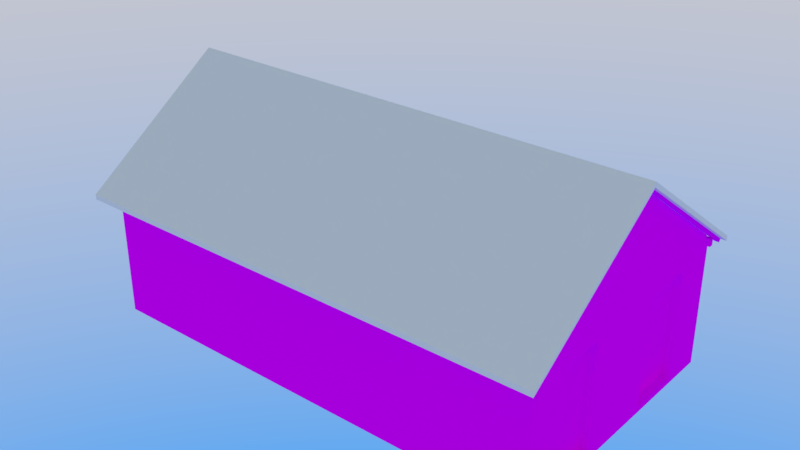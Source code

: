 # Source: RESIDENCIA3.blend  (saved by Blender 2.79.0; exported with 4.5.12 LTS)
import bpy
from mathutils import Matrix  # noqa: F401  (used for matrix-valued properties, if any)

bpy.ops.wm.read_factory_settings(use_empty=True)
scene = bpy.context.scene
scene.name = 'Scene'

# ---- collections
col_collection_1 = bpy.data.collections.new('Collection 1'); scene.collection.children.link(col_collection_1)
col_collection_2 = bpy.data.collections.new('Collection 2'); scene.collection.children.link(col_collection_2)
col_collection_2.hide_render = True
col_collection_2.hide_viewport = True

# ---- images (referenced by path relative to the original .blend; pixels are not part of the script)
import os
ASSET_DIR = os.environ.get("B2B_ASSET_DIR", "")  # directory of the original .blend (textures are referenced by path, not embedded)
HERE = os.path.dirname(os.path.abspath(__file__))  # packed textures are extracted next to this script under _unpacked/

def load_image(name, relpath, width, height, colorspace="sRGB"):
    """Load a texture the original file referenced (path relative to the .blend, or extracted next to this script)."""
    p = next((c for c in (os.path.join(HERE, relpath), os.path.join(ASSET_DIR, relpath)) if relpath and os.path.exists(c)), "")
    if p:
        img = bpy.data.images.load(p, check_existing=True)
        img.name = name
    else:  # same state as the original file: an image datablock whose file is absent (Cycles renders it pink)
        img = bpy.data.images.new(name, width, height)
        img.source = "FILE"
        img.filepath = "//" + (relpath or name)
    img.colorspace_settings.name = colorspace
    return img
img_residencia3_defaultmaterial_albedotransparency_png = load_image('RESIDENCIA3_DefaultMaterial_AlbedoTransparency.png', 'Texturas/Residencia3.png', 1024, 1024, 'sRGB')
img_ao = load_image('AO', 'AO.png', 1024, 1024, 'sRGB')

# ---- materials (node trees are filled in below, after node groups)
mat_material = bpy.data.materials.new('Material')
mat_material.alpha_threshold = 0.0
mat_material.roughness = 0.5

# ---- material node trees
mat_material.use_nodes = True; mat_material.node_tree.nodes.clear()
_N = mat_material.node_tree.nodes; _L = mat_material.node_tree.links
n0 = _N.new('ShaderNodeOutputMaterial'); n0.name = 'Material Output'; n0.location = (300, 300)
n1 = _N.new('ShaderNodeBsdfDiffuse'); n1.name = 'Diffuse BSDF'; n1.location = (10, 300)
n2 = _N.new('ShaderNodeTexImage'); n2.name = 'Image Texture.001'; n2.location = (-248, 29)
n2.width = 140
n2.image = img_residencia3_defaultmaterial_albedotransparency_png
n3 = _N.new('ShaderNodeTexImage'); n3.name = 'Image Texture'; n3.location = (-289, 353)
n3.width = 140
n3.image = img_ao
_L.new(n1.outputs[0], n0.inputs[0])
_L.new(n2.outputs[0], n1.inputs[0])
n0.is_active_output = True

# ---- world
world_world = bpy.data.worlds.new('World'); scene.world = world_world
world_world.use_nodes = True; world_world.node_tree.nodes.clear()
_N = world_world.node_tree.nodes; _L = world_world.node_tree.links
n0 = _N.new('ShaderNodeOutputWorld'); n0.name = 'World Output'; n0.location = (300, 300)
n1 = _N.new('ShaderNodeBackground'); n1.name = 'Background'; n1.location = (10, 300)
n1.inputs[1].default_value = 3.3
n2 = _N.new('ShaderNodeTexSky'); n2.name = 'Sky Texture'; n2.location = (-190, 300)
n2.sky_type = 'HOSEK_WILKIE'
n2.turbidity = 5.1
n2.ground_albedo = 0.5189
n2.sun_elevation = 1.571
_L.new(n1.outputs[0], n0.inputs[0])
_L.new(n2.outputs[0], n1.inputs[0])
n0.is_active_output = True
world_world.color = (0.05088, 0.05088, 0.05088)
world_world.use_sun_shadow = False
world_world.sun_shadow_jitter_overblur = 0.0
world_world.cycles.sampling_method = 'MANUAL'

# ---- meshes
me_cylinder_004 = bpy.data.meshes.new('Cylinder.004')
me_cylinder_004.from_pydata([(-6.015, -2.824, -0.5848), (0.1268, -2.824, -0.5848), (-6.013, -0.9374, 0.7361), (0.1294, -0.9374, 0.7361), (-6.01, 0.9551, -0.5888), (0.132, 0.9551, -0.5888), (-6.015, -2.824, -0.6482), (0.1268, -2.824, -0.6482), (-6.013, -0.9374, 0.6727), (0.1294, -0.9374, 0.6727), (-6.01, 0.9551, -0.6522), (0.132, 0.9551, -0.6522)], [], [(0, 1, 3, 2), (2, 3, 5, 4), (6, 8, 9, 7), (8, 10, 11, 9), (4, 10, 8, 2), (1, 7, 9, 3), (2, 8, 6, 0), (5, 11, 10, 4), (0, 6, 7, 1), (3, 9, 11, 5)])
_uv = me_cylinder_004.uv_layers.new(name='UVMap')
_uv.uv.foreach_set('vector', [0.05512, 0.9616, 0.05512, 0.02561, 0.4296, 0.02522, 0.4296, 0.9612, 0.05512, 0.962, 0.05512, 0.026, 0.4308, 0.02561, 0.4308, 0.9616, 0.4296, 0.962, 0.05512, 0.9616, 0.05512, 0.02561, 0.4296, 0.026, 0.05512, 0.02561, 0.4308, 0.026, 0.4308, 0.962, 0.05512, 0.9616, 0.6671, 0.9288, 0.6584, 0.9288, 0.8392, 0.6863, 0.8478, 0.6863, 0.6671, 0.9277, 0.6584, 0.9277, 0.8392, 0.6863, 0.8478, 0.6863, 0.8478, 0.6863, 0.8392, 0.6863, 0.6584, 0.4449, 0.6671, 0.4449, 0.04921, 0.02561, 0.05512, 0.02561, 0.05512, 0.9616, 0.04921, 0.9616, 0.05512, 0.9616, 0.04921, 0.9616, 0.04921, 0.02561, 0.05512, 0.02561, 0.8478, 0.6863, 0.8392, 0.6863, 0.6584, 0.4438, 0.6671, 0.4438])
_uv.active_render = True
_uv = me_cylinder_004.uv_layers.new(name='UVMap.001')
_uv.uv.foreach_set('vector', [0.249, 0.5971, 0.249, 0.001001, 0.001001, 0.001001, 0.001001, 0.5971, 0.501, 0.2981, 0.999, 0.2981, 0.999, 0.001001, 0.501, 0.001001, 0.499, 0.001001, 0.251, 0.001001, 0.251, 0.5971, 0.499, 0.5971, 0.499, 0.8962, 0.499, 0.5991, 0.001001, 0.5991, 0.001001, 0.8962, 0.6552, 0.3001, 0.6494, 0.3001, 0.6494, 0.5971, 0.6552, 0.5971, 0.8037, 0.6812, 0.8037, 0.6739, 0.5557, 0.6739, 0.5557, 0.6812, 0.6631, 0.3001, 0.6573, 0.3001, 0.6573, 0.5971, 0.6631, 0.5971, 0.499, 0.9897, 0.499, 0.9823, 0.001001, 0.9823, 0.001001, 0.9897, 0.5224, 0.3001, 0.5166, 0.3001, 0.5166, 0.8962, 0.5224, 0.8962, 0.8037, 0.6999, 0.8037, 0.6926, 0.5557, 0.6926, 0.5557, 0.6999])
me_cylinder_004.use_remesh_preserve_volume = False
me_cylinder_004.use_remesh_preserve_attributes = False
me_cylinder_004.use_mirror_vertex_groups = False
me_cylinder_004.update()
me_cube_001 = bpy.data.meshes.new('Cube.001')
me_cube_001.from_pydata([(-2.856, -1.676, -0.8211), (-2.856, -1.676, 0.7155), (-2.856, 1.676, -0.8238), (-2.856, 1.676, 0.7155), (2.981, -1.676, -0.8211), (2.981, -1.676, 0.7155), (2.981, 1.676, -0.8238), (2.981, 1.676, 0.7155), (-2.856, 1.863e-09, 0.7155), (2.981, -0.07306, -0.8211), (2.981, -0.09322, 0.7155), (-2.856, -0.04238, 1.871), (-2.856, 0.04259, 1.871), (2.981, 0.04259, 1.871), (2.981, -0.04238, 1.871), (2.981, 1.124, 0.607), (2.981, 0.4228, -0.7544), (2.981, 0.4228, 0.607), (2.981, 1.124, -0.7544), (2.981, -0.6045, -0.7544), (2.981, -1.148, -0.7544), (2.981, -0.6045, 0.607), (2.981, -1.148, 0.607), (2.981, 1.621, 0.8424), (2.981, -0.04238, 1.966), (2.981, -1.621, 0.844), (-2.859, 0.04259, 1.966), (-2.856, 1.621, 0.8424), (-2.856, -1.621, 0.844), (-2.856, -0.04238, 1.966), (2.883, 1.124, 0.607), (2.883, 0.4228, -0.7544), (2.883, 0.4228, 0.607), (2.883, 1.124, -0.7544), (2.883, -0.6045, -0.7544), (2.883, -1.148, -0.7544), (2.883, -0.6045, 0.607), (2.883, -1.148, 0.607), (-2.856, 1.621, 0.7155), (-2.856, -1.621, 0.7155), (2.981, -1.621, 0.7155), (2.981, 1.621, 0.7155), (-2.942, 0.04259, 1.871), (3.034, 0.04259, 1.871), (-2.942, -0.04238, 1.871), (3.034, -0.04238, 1.871), (-2.942, -0.04238, 1.966), (3.034, -0.04238, 1.966), (-2.942, 0.04259, 1.966), (3.034, 0.04259, 1.966), (3.036, 1.87, 0.7194), (3.035, 0.0005131, 2.033), (3.034, 0.0005131, 1.997), (3.036, 1.845, 0.6833), (2.983, 1.845, 0.6833), (2.982, 0.0005131, 1.997), (2.983, 1.87, 0.7194), (2.982, 0.0005131, 2.033), (3.034, -1.844, 0.6861), (3.034, -1.869, 0.7222), (2.981, -1.869, 0.7222), (2.981, -1.844, 0.6861), (-2.885, -1.844, 0.6861), (-2.885, -1.869, 0.7222), (-2.856, -1.869, 0.7222), (-2.856, -1.844, 0.6861), (-2.884, 0.0005131, 2.033), (-2.883, 1.87, 0.7194), (-2.884, 0.0005131, 1.997), (-2.883, 1.845, 0.6833), (-2.854, 1.845, 0.6833), (-2.856, 0.0005131, 1.997), (-2.855, 0.0005131, 2.033), (-2.854, 1.87, 0.7194), (-2.942, 1.676, 0.7155), (3.032, 1.676, 0.7155), (-2.942, 1.621, 0.7155), (3.032, 1.621, 0.7155), (-2.942, 1.621, 0.803), (3.032, 1.621, 0.803), (-2.942, 1.676, 0.803), (3.032, 1.676, 0.803), (-2.941, -1.621, 0.7155), (3.031, -1.621, 0.7155), (-2.941, -1.677, 0.7155), (3.031, -1.677, 0.7155), (-2.941, -1.677, 0.8049), (3.031, -1.677, 0.8049), (-2.941, -1.621, 0.8049), (3.031, -1.621, 0.8049), (1.488, 1.87, 0.7194), (1.487, 0.0005131, 2.033), (1.486, 0.0005131, 1.997), (1.488, 1.845, 0.6833), (1.459, 1.845, 0.6833), (1.458, 0.0005131, 1.997), (1.459, 1.87, 0.7194), (1.458, 0.0005131, 2.033), (1.486, -1.844, 0.6861), (1.486, -1.869, 0.7222), (1.458, -1.869, 0.7222), (1.458, -1.844, 0.6861), (-0.007329, 1.87, 0.7194), (-0.008073, 0.0005131, 2.033), (-0.008817, 0.0005131, 1.997), (-0.007329, 1.845, 0.6833), (-0.03594, 1.845, 0.6833), (-0.03668, 0.0005131, 1.997), (-0.03594, 1.87, 0.7194), (-0.03668, 0.0005131, 2.033), (-0.008817, -1.844, 0.6861), (-0.008817, -1.869, 0.7222), (-0.03743, -1.869, 0.7222), (-0.03743, -1.844, 0.6861), (-1.502, 1.87, 0.7194), (-1.503, 0.0005131, 2.033), (-1.504, 0.0005131, 1.997), (-1.502, 1.845, 0.6833), (-1.531, 1.845, 0.6833), (-1.532, 0.0005131, 1.997), (-1.531, 1.87, 0.7194), (-1.532, 0.0005131, 2.033), (-1.504, -1.844, 0.6861), (-1.504, -1.869, 0.7222), (-1.532, -1.869, 0.7222), (-1.532, -1.844, 0.6861), (2.981, 0.04259, 1.966)], [], [(2, 3, 7, 6), (4, 5, 1, 0), (2, 38, 3), (6, 7, 15, 18), (41, 23, 126, 13), (9, 10, 21, 19), (4, 9, 19, 20), (0, 39, 8), (0, 1, 39), (38, 12, 26, 27), (41, 15, 7), (22, 21, 10, 40), (4, 20, 22, 5), (2, 8, 38), (18, 15, 30, 33), (15, 17, 32, 30), (22, 20, 35, 37), (20, 19, 34, 35), (16, 18, 33, 31), (21, 22, 37, 36), (19, 21, 36, 34), (17, 16, 31, 32), (31, 33, 30, 32), (35, 34, 36, 37), (9, 16, 17, 10), (5, 22, 40), (10, 17, 15, 41), (40, 10, 14), (14, 10, 13), (9, 6, 18, 16), (39, 28, 29, 11), (8, 39, 11), (38, 8, 12), (12, 8, 11), (10, 41, 13), (25, 40, 14, 24), (2, 0, 8), (126, 49, 43, 13), (12, 11, 44, 42), (11, 29, 46, 44), (29, 26, 48, 46), (43, 49, 47, 45), (42, 44, 46, 48), (52, 53, 50, 51), (52, 55, 54, 53), (55, 57, 56, 54), (52, 51, 59, 58), (50, 53, 54, 56), (51, 57, 60, 59), (55, 61, 60, 57), (61, 55, 52, 58), (58, 59, 60, 61), (56, 57, 51, 50), (65, 64, 63, 62), (71, 72, 64, 65), (68, 66, 67, 69), (68, 62, 63, 66), (62, 68, 71, 65), (72, 66, 63, 64), (71, 68, 69, 70), (73, 70, 69, 67), (71, 70, 73, 72), (67, 66, 72, 73), (75, 77, 76, 74), (77, 79, 78, 76), (79, 81, 80, 78), (88, 89, 83, 82), (75, 81, 79, 77), (74, 76, 78, 80), (83, 85, 84, 82), (85, 87, 86, 84), (87, 89, 88, 86), (83, 89, 87, 85), (82, 84, 86, 88), (80, 81, 75, 74), (92, 93, 90, 91), (92, 95, 94, 93), (95, 97, 96, 94), (92, 91, 99, 98), (90, 93, 94, 96), (91, 97, 100, 99), (95, 101, 100, 97), (101, 95, 92, 98), (98, 99, 100, 101), (96, 97, 91, 90), (104, 105, 102, 103), (104, 107, 106, 105), (107, 109, 108, 106), (104, 103, 111, 110), (102, 105, 106, 108), (103, 109, 112, 111), (107, 113, 112, 109), (113, 107, 104, 110), (110, 111, 112, 113), (108, 109, 103, 102), (116, 117, 114, 115), (116, 119, 118, 117), (119, 121, 120, 118), (116, 115, 123, 122), (114, 117, 118, 120), (115, 121, 124, 123), (119, 125, 124, 121), (125, 119, 116, 122), (122, 123, 124, 125), (120, 121, 115, 114), (47, 49, 126, 24), (45, 47, 24, 14), (43, 45, 14, 13), (48, 26, 12, 42)])
_uv = me_cube_001.uv_layers.new(name='UVMap')
_uv.uv.foreach_set('vector', [0.9628, 0.4139, 0.9628, 0.659, 0.03329, 0.659, 0.03329, 0.4139, 0.9628, 0.4143, 0.9628, 0.659, 0.03329, 0.659, 0.03329, 0.4143, 0.5236, 0.01378, 0.5311, 0.2235, 0.5236, 0.2235, 0.4786, 0.01689, 0.4786, 0.2266, 0.4034, 0.2118, 0.4034, 0.02635, 0.4711, 0.2266, 0.4711, 0.2439, 0.2561, 0.397, 0.2561, 0.384, 0.2403, 0.01725, 0.2376, 0.2266, 0.1679, 0.2118, 0.1679, 0.02635, 0.02194, 0.01725, 0.2403, 0.01725, 0.1679, 0.02635, 0.09384, 0.02635, 0.9803, 0.01415, 0.9729, 0.2235, 0.752, 0.2235, 0.9803, 0.01415, 0.9803, 0.2235, 0.9729, 0.2235, 0.5311, 0.2235, 0.7462, 0.3809, 0.7462, 0.3939, 0.5311, 0.2408, 0.4711, 0.2266, 0.4034, 0.2118, 0.4786, 0.2266, 0.09384, 0.2118, 0.1679, 0.2118, 0.2376, 0.2266, 0.0294, 0.2266, 0.02194, 0.01725, 0.09384, 0.02635, 0.09384, 0.2118, 0.02195, 0.2266, 0.5236, 0.01378, 0.752, 0.2235, 0.5311, 0.2235, 0.9481, 0.8587, 0.8696, 0.8587, 0.8696, 0.8489, 0.9481, 0.8489, 0.8211, 0.8855, 0.8615, 0.8855, 0.8615, 0.8953, 0.8211, 0.8953, 0.8696, 0.8721, 0.9481, 0.8721, 0.9481, 0.8819, 0.8696, 0.8819, 0.9059, 0.8935, 0.8745, 0.8935, 0.8745, 0.8836, 0.9059, 0.8836, 0.9077, 0.8836, 0.9481, 0.8836, 0.9481, 0.8935, 0.9077, 0.8935, 0.8095, 0.9169, 0.8095, 0.8855, 0.8193, 0.8855, 0.8193, 0.9169, 0.9481, 0.8703, 0.8696, 0.8703, 0.8696, 0.8605, 0.9481, 0.8605, 0.9597, 0.8489, 0.9597, 0.9274, 0.9499, 0.9274, 0.9499, 0.8489, 0.2952, 0.9881, 0.136, 0.9881, 0.136, 0.679, 0.2952, 0.679, 0.3126, 0.679, 0.4361, 0.679, 0.4361, 0.9881, 0.3126, 0.9881, 0.2403, 0.01725, 0.3079, 0.02635, 0.3079, 0.2118, 0.2376, 0.2266, 0.02195, 0.2266, 0.09384, 0.2118, 0.0294, 0.2266, 0.2376, 0.2266, 0.3079, 0.2118, 0.4034, 0.2118, 0.4711, 0.2266, 0.0294, 0.2266, 0.2376, 0.2266, 0.2445, 0.384, 0.2445, 0.384, 0.2376, 0.2266, 0.2561, 0.384, 0.2403, 0.01725, 0.4786, 0.01689, 0.4034, 0.02635, 0.3079, 0.02635, 0.9729, 0.2235, 0.9729, 0.241, 0.7577, 0.3939, 0.7577, 0.3809, 0.752, 0.2235, 0.9729, 0.2235, 0.7577, 0.3809, 0.5311, 0.2235, 0.752, 0.2235, 0.7462, 0.3809, 0.7462, 0.3809, 0.752, 0.2235, 0.7577, 0.3809, 0.2376, 0.2266, 0.4711, 0.2266, 0.2561, 0.384, 0.0294, 0.2441, 0.0294, 0.2266, 0.2445, 0.384, 0.2445, 0.397, 0.5236, 0.01378, 0.9803, 0.01415, 0.752, 0.2235, 0.8615, 0.8662, 0.7633, 0.8662, 0.7633, 0.8616, 0.8615, 0.8616, 0.7633, 0.8837, 0.7633, 0.8797, 0.8615, 0.8797, 0.8615, 0.8837, 0.8615, 0.8489, 0.8615, 0.8535, 0.7633, 0.8535, 0.7633, 0.8489, 0.7633, 0.872, 0.7633, 0.8679, 0.8615, 0.8679, 0.8615, 0.872, 0.8018, 0.8896, 0.7971, 0.8896, 0.7971, 0.8855, 0.8018, 0.8855, 0.8077, 0.8902, 0.8036, 0.8902, 0.8036, 0.8855, 0.8077, 0.8855, 0.8022, 0.7896, 0.958, 0.7926, 0.958, 0.7951, 0.8022, 0.7923, 0.8022, 0.7896, 0.8022, 0.7868, 0.9581, 0.7904, 0.958, 0.7926, 0.8022, 0.7868, 0.8022, 0.7841, 0.9581, 0.7879, 0.9581, 0.7904, 0.8022, 0.7896, 0.8022, 0.7923, 0.6464, 0.7958, 0.6464, 0.7933, 0.958, 0.7951, 0.958, 0.7926, 0.9597, 0.7926, 0.9596, 0.7952, 0.8022, 0.7923, 0.8022, 0.795, 0.6465, 0.7985, 0.6464, 0.7958, 0.8022, 0.7868, 0.6463, 0.791, 0.6462, 0.7885, 0.8022, 0.7841, 0.6463, 0.791, 0.8022, 0.7868, 0.8022, 0.7896, 0.6464, 0.7933, 0.6464, 0.7933, 0.6464, 0.7958, 0.6448, 0.7958, 0.6448, 0.7933, 0.9579, 0.7985, 0.8022, 0.795, 0.8022, 0.7923, 0.958, 0.7951, 0.6464, 0.8419, 0.6464, 0.8444, 0.6448, 0.8444, 0.6448, 0.8419, 0.8022, 0.8382, 0.8022, 0.8409, 0.6464, 0.8444, 0.6464, 0.8419, 0.8022, 0.8354, 0.8022, 0.8327, 0.9581, 0.8365, 0.9581, 0.839, 0.8022, 0.8354, 0.6463, 0.8396, 0.6462, 0.8371, 0.8022, 0.8327, 0.6463, 0.8396, 0.8022, 0.8354, 0.8022, 0.8382, 0.6464, 0.8419, 0.8022, 0.8409, 0.8022, 0.8437, 0.6465, 0.8471, 0.6464, 0.8444, 0.8022, 0.8382, 0.8022, 0.8354, 0.9581, 0.839, 0.958, 0.8412, 0.958, 0.8437, 0.958, 0.8412, 0.9597, 0.8413, 0.9596, 0.8438, 0.8022, 0.8382, 0.958, 0.8412, 0.958, 0.8437, 0.8022, 0.8409, 0.9579, 0.8471, 0.8022, 0.8437, 0.8022, 0.8409, 0.958, 0.8437, 0.5971, 0.7536, 0.5971, 0.7473, 0.9558, 0.7473, 0.9557, 0.7536, 0.5971, 0.7473, 0.5971, 0.741, 0.9558, 0.741, 0.9558, 0.7473, 0.597, 0.7661, 0.5971, 0.7598, 0.9557, 0.7598, 0.9557, 0.7661, 0.5949, 0.7141, 0.9558, 0.7141, 0.9558, 0.7204, 0.5949, 0.7204, 0.5971, 0.7536, 0.5971, 0.7598, 0.5931, 0.7598, 0.5931, 0.7536, 0.9557, 0.7536, 0.9596, 0.7535, 0.9597, 0.7598, 0.9557, 0.7598, 0.9558, 0.7204, 0.9558, 0.7267, 0.5948, 0.7267, 0.5949, 0.7204, 0.9558, 0.7267, 0.9558, 0.733, 0.5948, 0.733, 0.5948, 0.7267, 0.9558, 0.733, 0.9557, 0.7393, 0.5948, 0.7393, 0.5948, 0.733, 0.9597, 0.7267, 0.9596, 0.733, 0.9558, 0.733, 0.9558, 0.7267, 0.5909, 0.7266, 0.5948, 0.7267, 0.5948, 0.733, 0.5909, 0.7329, 0.9557, 0.7598, 0.5971, 0.7598, 0.5971, 0.7536, 0.9557, 0.7536, 0.8022, 0.7734, 0.958, 0.7764, 0.958, 0.7789, 0.8022, 0.7761, 0.8022, 0.7734, 0.8022, 0.7706, 0.9581, 0.7742, 0.958, 0.7764, 0.8022, 0.7706, 0.8022, 0.7678, 0.9581, 0.7717, 0.9581, 0.7742, 0.8022, 0.7734, 0.8022, 0.7761, 0.6464, 0.7796, 0.6464, 0.777, 0.958, 0.7789, 0.958, 0.7764, 0.9597, 0.7764, 0.9596, 0.7789, 0.8022, 0.7761, 0.8022, 0.7788, 0.6465, 0.7823, 0.6464, 0.7796, 0.8022, 0.7706, 0.6463, 0.7748, 0.6462, 0.7723, 0.8022, 0.7678, 0.6463, 0.7748, 0.8022, 0.7706, 0.8022, 0.7734, 0.6464, 0.777, 0.6464, 0.777, 0.6464, 0.7796, 0.6448, 0.7796, 0.6448, 0.7771, 0.9579, 0.7823, 0.8022, 0.7788, 0.8022, 0.7761, 0.958, 0.7789, 0.8022, 0.8058, 0.958, 0.8088, 0.958, 0.8113, 0.8022, 0.8085, 0.8022, 0.8058, 0.8022, 0.803, 0.9581, 0.8066, 0.958, 0.8088, 0.8022, 0.803, 0.8022, 0.8003, 0.9581, 0.8041, 0.9581, 0.8066, 0.8022, 0.8058, 0.8022, 0.8085, 0.6464, 0.812, 0.6464, 0.8095, 0.958, 0.8113, 0.958, 0.8088, 0.9597, 0.8088, 0.9596, 0.8114, 0.8022, 0.8085, 0.8022, 0.8112, 0.6465, 0.8147, 0.6464, 0.812, 0.8022, 0.803, 0.6463, 0.8072, 0.6462, 0.8047, 0.8022, 0.8003, 0.6463, 0.8072, 0.8022, 0.803, 0.8022, 0.8058, 0.6464, 0.8095, 0.6464, 0.8095, 0.6464, 0.812, 0.6448, 0.812, 0.6448, 0.8095, 0.9579, 0.8147, 0.8022, 0.8112, 0.8022, 0.8085, 0.958, 0.8113, 0.8022, 0.822, 0.958, 0.825, 0.958, 0.8275, 0.8022, 0.8247, 0.8022, 0.822, 0.8022, 0.8192, 0.9581, 0.8228, 0.958, 0.825, 0.8022, 0.8192, 0.8022, 0.8165, 0.9581, 0.8203, 0.9581, 0.8228, 0.8022, 0.822, 0.8022, 0.8247, 0.6464, 0.8282, 0.6464, 0.8257, 0.958, 0.8275, 0.958, 0.825, 0.9597, 0.8251, 0.9596, 0.8276, 0.8022, 0.8247, 0.8022, 0.8275, 0.6465, 0.8309, 0.6464, 0.8282, 0.8022, 0.8192, 0.6463, 0.8234, 0.6462, 0.8209, 0.8022, 0.8165, 0.6463, 0.8234, 0.8022, 0.8192, 0.8022, 0.822, 0.6464, 0.8257, 0.6464, 0.8257, 0.6464, 0.8282, 0.6448, 0.8282, 0.6448, 0.8257, 0.9579, 0.8309, 0.8022, 0.8275, 0.8022, 0.8247, 0.958, 0.8275, 0.7574, 0.8489, 0.7615, 0.8489, 0.7615, 0.9471, 0.7574, 0.9471, 0.8678, 0.9471, 0.8632, 0.9471, 0.8632, 0.8489, 0.8678, 0.8489, 0.7633, 0.8779, 0.7633, 0.8738, 0.8615, 0.8738, 0.8615, 0.8779, 0.7633, 0.8552, 0.8615, 0.8552, 0.8615, 0.8598, 0.7633, 0.8598])
_uv.active_render = True
_uv = me_cube_001.uv_layers.new(name='UVMap.001')
_uv.uv.foreach_set('vector', [0.2953, 0.2919, 0.001001, 0.2919, 0.001001, 0.8717, 0.2953, 0.8717, 0.5916, 0.2899, 0.5916, 0.001001, 0.001001, 0.001001, 0.001001, 0.2899, 0.999, 0.002002, 0.9835, 0.2899, 0.999, 0.2899, 0.962, 0.2899, 0.962, 0.001001, 0.8899, 0.001001, 0.8899, 0.2899, 0.2953, 0.9808, 0.2953, 0.9646, 0.001001, 0.9646, 0.001001, 0.9808, 0.962, 0.5808, 0.962, 0.2919, 0.8899, 0.2919, 0.8899, 0.5808, 0.5936, 0.9445, 0.7397, 0.9445, 0.7397, 0.8737, 0.5936, 0.8737, 0.8869, 0.2919, 0.5936, 0.2919, 0.5936, 0.5798, 0.9825, 0.2889, 0.9825, 0.001001, 0.998, 0.001001, 0.9805, 0.8717, 0.9805, 0.5828, 0.964, 0.5828, 0.964, 0.8717, 0.962, 0.8899, 0.8909, 0.8899, 0.962, 0.8747, 0.7417, 0.9445, 0.8879, 0.9445, 0.8879, 0.8737, 0.7417, 0.8737, 0.8138, 0.5828, 0.7417, 0.5828, 0.7417, 0.8717, 0.8138, 0.8717, 0.2983, 0.5808, 0.5916, 0.2929, 0.5916, 0.5808, 0.2973, 0.9626, 0.5916, 0.9626, 0.5916, 0.9465, 0.2973, 0.9465, 0.999, 0.4354, 0.999, 0.2919, 0.9825, 0.2919, 0.9825, 0.4354, 0.001001, 0.9626, 0.2953, 0.9626, 0.2953, 0.9465, 0.001001, 0.9465, 0.9805, 0.9445, 0.9805, 0.8737, 0.964, 0.8737, 0.964, 0.9445, 0.001001, 0.999, 0.1471, 0.999, 0.1471, 0.9828, 0.001001, 0.9828, 0.8899, 0.9081, 0.962, 0.9081, 0.962, 0.8919, 0.8899, 0.8919, 0.9805, 0.2899, 0.9805, 0.001001, 0.964, 0.001001, 0.964, 0.2899, 0.5936, 0.9626, 0.8879, 0.9626, 0.8879, 0.9465, 0.5936, 0.9465, 0.7397, 0.5828, 0.5936, 0.5828, 0.5936, 0.8717, 0.7397, 0.8717, 0.2953, 0.9445, 0.2953, 0.8737, 0.001001, 0.8737, 0.001001, 0.9445, 0.8879, 0.5828, 0.8158, 0.5828, 0.8158, 0.8717, 0.8879, 0.8717, 0.8899, 0.8889, 0.961, 0.8737, 0.8899, 0.8737, 0.5916, 0.9445, 0.5916, 0.8737, 0.2973, 0.8737, 0.2973, 0.9445, 0.8879, 0.002002, 0.8879, 0.2899, 0.5946, 0.2899, 0.8879, 0.9808, 0.5946, 0.9808, 0.8879, 0.9656, 0.962, 0.8717, 0.962, 0.5828, 0.8899, 0.5828, 0.8899, 0.8717, 0.5916, 0.9808, 0.5916, 0.9646, 0.2973, 0.9646, 0.2973, 0.9808, 0.5936, 0.001001, 0.5936, 0.2889, 0.8869, 0.001001, 0.5916, 0.5838, 0.5916, 0.8717, 0.2983, 0.8717, 0.5936, 0.9798, 0.8869, 0.9646, 0.5936, 0.9646, 0.2973, 0.5828, 0.2973, 0.8707, 0.5906, 0.5828, 0.9805, 0.2919, 0.964, 0.2919, 0.964, 0.5808, 0.9805, 0.5808, 0.2973, 0.5798, 0.5906, 0.2919, 0.2973, 0.2919, 0.333, 0.9336, 0.499, 0.9336, 0.499, 0.9169, 0.333, 0.9169, 0.5302, 0.6975, 0.5244, 0.6975, 0.5244, 0.8962, 0.5302, 0.8962, 0.167, 0.971, 0.167, 0.9543, 0.001001, 0.9543, 0.001001, 0.971, 0.5537, 0.6975, 0.5479, 0.6975, 0.5479, 0.8962, 0.5537, 0.8962, 0.6006, 0.7654, 0.6006, 0.7487, 0.5948, 0.7487, 0.5948, 0.7654, 0.5927, 0.7487, 0.5869, 0.7487, 0.5869, 0.7654, 0.5927, 0.7654, 0.7256, 0.5971, 0.7256, 0.3001, 0.7198, 0.3001, 0.7198, 0.5971, 0.8037, 0.7467, 0.8037, 0.7393, 0.5557, 0.7393, 0.5557, 0.7467, 0.7099, 0.3001, 0.7041, 0.3001, 0.7041, 0.5971, 0.7099, 0.5971, 0.8037, 0.7373, 0.8037, 0.73, 0.5557, 0.73, 0.5557, 0.7373, 0.5693, 0.758, 0.5635, 0.758, 0.5635, 0.7654, 0.5693, 0.7654, 0.7021, 0.3001, 0.6963, 0.3001, 0.6963, 0.5971, 0.7021, 0.5971, 0.5557, 0.728, 0.8037, 0.728, 0.8037, 0.7206, 0.5557, 0.7206, 0.6943, 0.5971, 0.6943, 0.3001, 0.6885, 0.3001, 0.6885, 0.5971, 0.5615, 0.758, 0.5557, 0.758, 0.5557, 0.7654, 0.5615, 0.7654, 0.5557, 0.7186, 0.8037, 0.7186, 0.8037, 0.7113, 0.5557, 0.7113, 0.5615, 0.758, 0.5557, 0.758, 0.5557, 0.7654, 0.5615, 0.7654, 0.8037, 0.7373, 0.8037, 0.73, 0.5557, 0.73, 0.5557, 0.7373, 0.7099, 0.3001, 0.7041, 0.3001, 0.7041, 0.5971, 0.7099, 0.5971, 0.5557, 0.728, 0.8037, 0.728, 0.8037, 0.7206, 0.5557, 0.7206, 0.6943, 0.5971, 0.6943, 0.3001, 0.6885, 0.3001, 0.6885, 0.5971, 0.7021, 0.3001, 0.6963, 0.3001, 0.6963, 0.5971, 0.7021, 0.5971, 0.8037, 0.7467, 0.8037, 0.7393, 0.5557, 0.7393, 0.5557, 0.7467, 0.5693, 0.758, 0.5635, 0.758, 0.5635, 0.7654, 0.5693, 0.7654, 0.7256, 0.5971, 0.7256, 0.3001, 0.7198, 0.3001, 0.7198, 0.5971, 0.5557, 0.7186, 0.8037, 0.7186, 0.8037, 0.7113, 0.5557, 0.7113, 0.5146, 0.3001, 0.5088, 0.3001, 0.5088, 0.8962, 0.5146, 0.8962, 0.499, 0.9803, 0.499, 0.973, 0.001001, 0.973, 0.001001, 0.9803, 0.5459, 0.3001, 0.5401, 0.3001, 0.5401, 0.8962, 0.5459, 0.8962, 0.001001, 0.9523, 0.499, 0.9523, 0.499, 0.9356, 0.001001, 0.9356, 0.5693, 0.7674, 0.5635, 0.7674, 0.5635, 0.7747, 0.5693, 0.7747, 0.5615, 0.7674, 0.5557, 0.7674, 0.5557, 0.7747, 0.5615, 0.7747, 0.5068, 0.3001, 0.501, 0.3001, 0.501, 0.8962, 0.5068, 0.8962, 0.499, 0.9149, 0.499, 0.8982, 0.001001, 0.8982, 0.001001, 0.9149, 0.5381, 0.3001, 0.5323, 0.3001, 0.5323, 0.8962, 0.5381, 0.8962, 0.5849, 0.784, 0.5849, 0.7674, 0.5791, 0.7674, 0.5791, 0.784, 0.5771, 0.7674, 0.5713, 0.7674, 0.5713, 0.784, 0.5771, 0.784, 0.001001, 0.999, 0.499, 0.999, 0.499, 0.9917, 0.001001, 0.9917, 0.7256, 0.5971, 0.7256, 0.3001, 0.7198, 0.3001, 0.7198, 0.5971, 0.8037, 0.7467, 0.8037, 0.7393, 0.5557, 0.7393, 0.5557, 0.7467, 0.7099, 0.3001, 0.7041, 0.3001, 0.7041, 0.5971, 0.7099, 0.5971, 0.8037, 0.7373, 0.8037, 0.73, 0.5557, 0.73, 0.5557, 0.7373, 0.5693, 0.758, 0.5635, 0.758, 0.5635, 0.7654, 0.5693, 0.7654, 0.7021, 0.3001, 0.6963, 0.3001, 0.6963, 0.5971, 0.7021, 0.5971, 0.5557, 0.728, 0.8037, 0.728, 0.8037, 0.7206, 0.5557, 0.7206, 0.6943, 0.5971, 0.6943, 0.3001, 0.6885, 0.3001, 0.6885, 0.5971, 0.5615, 0.758, 0.5557, 0.758, 0.5557, 0.7654, 0.5615, 0.7654, 0.5557, 0.7186, 0.8037, 0.7186, 0.8037, 0.7113, 0.5557, 0.7113, 0.7256, 0.5971, 0.7256, 0.3001, 0.7198, 0.3001, 0.7198, 0.5971, 0.8037, 0.7467, 0.8037, 0.7393, 0.5557, 0.7393, 0.5557, 0.7467, 0.7099, 0.3001, 0.7041, 0.3001, 0.7041, 0.5971, 0.7099, 0.5971, 0.8037, 0.7373, 0.8037, 0.73, 0.5557, 0.73, 0.5557, 0.7373, 0.5693, 0.758, 0.5635, 0.758, 0.5635, 0.7654, 0.5693, 0.7654, 0.7021, 0.3001, 0.6963, 0.3001, 0.6963, 0.5971, 0.7021, 0.5971, 0.5557, 0.728, 0.8037, 0.728, 0.8037, 0.7206, 0.5557, 0.7206, 0.6943, 0.5971, 0.6943, 0.3001, 0.6885, 0.3001, 0.6885, 0.5971, 0.5615, 0.758, 0.5557, 0.758, 0.5557, 0.7654, 0.5615, 0.7654, 0.5557, 0.7186, 0.8037, 0.7186, 0.8037, 0.7113, 0.5557, 0.7113, 0.7256, 0.5971, 0.7256, 0.3001, 0.7198, 0.3001, 0.7198, 0.5971, 0.8037, 0.7467, 0.8037, 0.7393, 0.5557, 0.7393, 0.5557, 0.7467, 0.7099, 0.3001, 0.7041, 0.3001, 0.7041, 0.5971, 0.7099, 0.5971, 0.8037, 0.7373, 0.8037, 0.73, 0.5557, 0.73, 0.5557, 0.7373, 0.5693, 0.758, 0.5635, 0.758, 0.5635, 0.7654, 0.5693, 0.7654, 0.7021, 0.3001, 0.6963, 0.3001, 0.6963, 0.5971, 0.7021, 0.5971, 0.5557, 0.728, 0.8037, 0.728, 0.8037, 0.7206, 0.5557, 0.7206, 0.6943, 0.5971, 0.6943, 0.3001, 0.6885, 0.3001, 0.6885, 0.5971, 0.5615, 0.758, 0.5557, 0.758, 0.5557, 0.7654, 0.5615, 0.7654, 0.5557, 0.7186, 0.8037, 0.7186, 0.8037, 0.7113, 0.5557, 0.7113, 0.5537, 0.3001, 0.5479, 0.3001, 0.5479, 0.4988, 0.5537, 0.4988, 0.499, 0.971, 0.499, 0.9543, 0.333, 0.9543, 0.333, 0.971, 0.5302, 0.3001, 0.5244, 0.3001, 0.5244, 0.4988, 0.5302, 0.4988, 0.001001, 0.9336, 0.167, 0.9336, 0.167, 0.9169, 0.001001, 0.9169])
me_cube_001.materials.append(mat_material)
me_cube_001.use_remesh_preserve_volume = False
me_cube_001.use_remesh_preserve_attributes = False
me_cube_001.use_mirror_vertex_groups = False
me_cube_001.update()
me_cube_000 = bpy.data.meshes.new('Cube.000')
me_cube_000.from_pydata([(-2.856, -1.676, -0.8211), (-2.856, -1.676, 0.7155), (-2.856, 1.676, -0.8238), (-2.856, 1.676, 0.7155), (2.981, -1.676, -0.8211), (2.981, -1.676, 0.7155), (2.981, 1.676, -0.8238), (2.981, 1.676, 0.7155), (-2.856, 1.863e-09, 0.7155), (2.981, -0.07306, -0.8211), (2.981, -0.09322, 0.7155), (-2.856, -0.04238, 1.871), (-2.856, 0.04259, 1.871), (2.981, 0.04259, 1.871), (2.981, -0.04238, 1.871), (2.981, 1.124, 0.607), (2.981, 0.4228, -0.7544), (2.981, 0.4228, 0.607), (2.981, 1.124, -0.7544), (2.981, -0.6045, -0.7544), (2.981, -1.148, -0.7544), (2.981, -0.6045, 0.607), (2.981, -1.148, 0.607), (2.981, 1.621, 0.8424), (2.981, -0.04238, 1.966), (2.981, -1.621, 0.844), (-2.859, 0.04259, 1.966), (-2.856, 1.621, 0.8424), (-2.856, -1.621, 0.844), (-2.856, -0.04238, 1.966), (2.883, 1.124, 0.607), (2.883, 0.4228, -0.7544), (2.883, 0.4228, 0.607), (2.883, 1.124, -0.7544), (2.883, -0.6045, -0.7544), (2.883, -1.148, -0.7544), (2.883, -0.6045, 0.607), (2.883, -1.148, 0.607), (-2.856, 1.621, 0.7155), (-2.856, -1.621, 0.7155), (2.981, -1.621, 0.7155), (2.981, 1.621, 0.7155), (-2.942, 0.04259, 1.871), (3.034, 0.04259, 1.871), (-2.942, -0.04238, 1.871), (3.034, -0.04238, 1.871), (-2.942, -0.04238, 1.966), (3.034, -0.04238, 1.966), (-2.942, 0.04259, 1.966), (3.034, 0.04259, 1.966), (3.036, 1.87, 0.7194), (3.035, 0.0005131, 2.033), (3.034, 0.0005131, 1.997), (3.036, 1.845, 0.6833), (2.983, 1.845, 0.6833), (2.982, 0.0005131, 1.997), (2.983, 1.87, 0.7194), (2.982, 0.0005131, 2.033), (3.034, -1.844, 0.6861), (3.034, -1.869, 0.7222), (2.981, -1.869, 0.7222), (2.981, -1.844, 0.6861), (-2.885, -1.844, 0.6861), (-2.885, -1.869, 0.7222), (-2.856, -1.869, 0.7222), (-2.856, -1.844, 0.6861), (-2.884, 0.0005131, 2.033), (-2.883, 1.87, 0.7194), (-2.884, 0.0005131, 1.997), (-2.883, 1.845, 0.6833), (-2.854, 1.845, 0.6833), (-2.856, 0.0005131, 1.997), (-2.855, 0.0005131, 2.033), (-2.854, 1.87, 0.7194), (-2.942, 1.676, 0.7155), (3.032, 1.676, 0.7155), (-2.942, 1.621, 0.7155), (3.032, 1.621, 0.7155), (-2.942, 1.621, 0.803), (3.032, 1.621, 0.803), (-2.942, 1.676, 0.803), (3.032, 1.676, 0.803), (-2.941, -1.621, 0.7155), (3.031, -1.621, 0.7155), (-2.941, -1.677, 0.7155), (3.031, -1.677, 0.7155), (-2.941, -1.677, 0.8049), (3.031, -1.677, 0.8049), (-2.941, -1.621, 0.8049), (3.031, -1.621, 0.8049), (1.488, 1.87, 0.7194), (1.487, 0.0005131, 2.033), (1.486, 0.0005131, 1.997), (1.488, 1.845, 0.6833), (1.459, 1.845, 0.6833), (1.458, 0.0005131, 1.997), (1.459, 1.87, 0.7194), (1.458, 0.0005131, 2.033), (1.486, -1.844, 0.6861), (1.486, -1.869, 0.7222), (1.458, -1.869, 0.7222), (1.458, -1.844, 0.6861), (-0.007329, 1.87, 0.7194), (-0.008073, 0.0005131, 2.033), (-0.008817, 0.0005131, 1.997), (-0.007329, 1.845, 0.6833), (-0.03594, 1.845, 0.6833), (-0.03668, 0.0005131, 1.997), (-0.03594, 1.87, 0.7194), (-0.03668, 0.0005131, 2.033), (-0.008817, -1.844, 0.6861), (-0.008817, -1.869, 0.7222), (-0.03743, -1.869, 0.7222), (-0.03743, -1.844, 0.6861), (-1.502, 1.87, 0.7194), (-1.503, 0.0005131, 2.033), (-1.504, 0.0005131, 1.997), (-1.502, 1.845, 0.6833), (-1.531, 1.845, 0.6833), (-1.532, 0.0005131, 1.997), (-1.531, 1.87, 0.7194), (-1.532, 0.0005131, 2.033), (-1.504, -1.844, 0.6861), (-1.504, -1.869, 0.7222), (-1.532, -1.869, 0.7222), (-1.532, -1.844, 0.6861), (2.981, 0.04259, 1.966), (2.981, -0.04238, -0.8238), (2.981, -0.04238, 1.871), (2.981, 0.04259, -0.8238), (2.981, 0.04259, 1.871), (3.034, -0.04238, -0.8238), (3.034, -0.04238, 1.871), (3.034, 0.04259, -0.8238), (3.034, 0.04259, 1.871), (2.981, -0.01952, -0.8238), (2.981, -0.01952, 1.871), (3.034, -0.01952, -0.8238), (3.034, -0.01952, 1.871), (2.981, 1.621, -0.8238), (2.981, 1.621, 0.803), (2.981, 1.72, -0.8238), (2.981, 1.72, 0.803), (3.034, 1.621, -0.8238), (3.034, 1.621, 0.803), (3.034, 1.72, -0.8238), (3.034, 1.72, 0.803), (3.034, 1.676, 0.803), (3.034, 1.676, -0.8238), (2.981, 1.676, 0.803), (2.981, 1.676, -0.8238), (2.937, 1.72, 0.803), (2.937, 1.72, -0.8238), (2.937, 1.676, -0.8238), (2.937, 1.676, 0.803), (2.981, -1.621, -0.8238), (2.981, -1.621, 0.803), (2.981, -1.721, -0.8238), (2.981, -1.721, 0.803), (3.034, -1.621, -0.8238), (3.034, -1.621, 0.803), (3.034, -1.721, -0.8238), (3.034, -1.721, 0.803), (3.034, -1.677, 0.803), (3.034, -1.677, -0.8238), (2.981, -1.677, 0.803), (2.981, -1.677, -0.8238), (2.937, -1.721, 0.803), (2.937, -1.721, -0.8238), (2.937, -1.677, -0.8238), (2.937, -1.677, 0.803), (-2.856, 1.621, -0.8238), (-2.856, 1.621, 0.803), (-2.856, 1.72, -0.8238), (-2.856, 1.72, 0.803), (-2.909, 1.621, -0.8238), (-2.909, 1.621, 0.803), (-2.909, 1.72, -0.8238), (-2.909, 1.72, 0.803), (-2.909, 1.676, 0.803), (-2.909, 1.676, -0.8238), (-2.856, 1.676, 0.803), (-2.856, 1.676, -0.8238), (-2.812, 1.72, 0.803), (-2.812, 1.72, -0.8238), (-2.812, 1.676, -0.8238), (-2.812, 1.676, 0.803), (-2.856, -1.621, -0.8238), (-2.856, -1.621, 0.803), (-2.856, -1.721, -0.8238), (-2.856, -1.721, 0.803), (-2.909, -1.621, -0.8238), (-2.909, -1.621, 0.803), (-2.909, -1.721, -0.8238), (-2.909, -1.721, 0.803), (-2.909, -1.677, 0.803), (-2.909, -1.677, -0.8238), (-2.856, -1.677, 0.803), (-2.856, -1.677, -0.8238), (-2.812, -1.721, 0.803), (-2.812, -1.721, -0.8238), (-2.812, -1.677, -0.8238), (-2.812, -1.677, 0.803), (2.981, -0.6045, -0.8211), (2.981, -0.6045, 0.607), (2.981, -0.5547, -0.8211), (2.981, -0.5547, 0.607), (3.031, -0.6045, -0.8211), (3.031, -0.6045, 0.607), (3.031, -0.5547, -0.8211), (3.031, -0.5547, 0.607), (2.981, -0.6045, 0.6568), (2.981, -0.5547, 0.6568), (3.031, -0.5547, 0.6568), (3.031, -0.6045, 0.6568), (2.981, -1.198, -0.8211), (2.981, -1.198, 0.607), (2.981, -1.148, -0.8211), (2.981, -1.148, 0.607), (3.031, -1.198, -0.8211), (3.031, -1.198, 0.607), (3.031, -1.148, -0.8211), (3.031, -1.148, 0.607), (2.981, -1.198, 0.6568), (2.981, -1.148, 0.6568), (3.031, -1.148, 0.6568), (3.031, -1.198, 0.6568), (2.981, 1.124, -0.8211), (2.981, 1.124, 0.607), (2.981, 1.173, -0.8211), (2.981, 1.173, 0.607), (3.031, 1.124, -0.8211), (3.031, 1.124, 0.607), (3.031, 1.173, -0.8211), (3.031, 1.173, 0.607), (2.981, 1.124, 0.6568), (2.981, 1.173, 0.6568), (3.031, 1.173, 0.6568), (3.031, 1.124, 0.6568), (2.981, 0.373, -0.8211), (2.981, 0.373, 0.607), (2.981, 0.4228, -0.8211), (2.981, 0.4228, 0.607), (3.031, 0.373, -0.8211), (3.031, 0.373, 0.607), (3.031, 0.4228, -0.8211), (3.031, 0.4228, 0.607), (2.981, 0.373, 0.6568), (2.981, 0.4228, 0.6568), (3.031, 0.4228, 0.6568), (3.031, 0.373, 0.6568)], [], [(2, 3, 7, 6), (4, 5, 1, 0), (2, 38, 3), (6, 7, 15, 18), (41, 23, 126, 13), (9, 10, 21, 19), (4, 9, 19, 20), (0, 39, 8), (0, 1, 39), (38, 12, 26, 27), (41, 15, 7), (22, 21, 10, 40), (4, 20, 22, 5), (2, 8, 38), (18, 15, 30, 33), (15, 17, 32, 30), (22, 20, 35, 37), (20, 19, 34, 35), (16, 18, 33, 31), (21, 22, 37, 36), (19, 21, 36, 34), (17, 16, 31, 32), (31, 33, 30, 32), (35, 34, 36, 37), (9, 16, 17, 10), (5, 22, 40), (10, 17, 15, 41), (40, 10, 14), (14, 10, 13), (9, 6, 18, 16), (39, 28, 29, 11), (8, 39, 11), (38, 8, 12), (12, 8, 11), (10, 41, 13), (25, 40, 14, 24), (2, 0, 8), (126, 49, 43, 13), (12, 11, 44, 42), (11, 29, 46, 44), (29, 26, 48, 46), (43, 49, 47, 45), (42, 44, 46, 48), (52, 53, 50, 51), (52, 55, 54, 53), (55, 57, 56, 54), (52, 51, 59, 58), (50, 53, 54, 56), (51, 57, 60, 59), (55, 61, 60, 57), (61, 55, 52, 58), (58, 59, 60, 61), (56, 57, 51, 50), (65, 64, 63, 62), (71, 72, 64, 65), (68, 66, 67, 69), (68, 62, 63, 66), (62, 68, 71, 65), (72, 66, 63, 64), (71, 68, 69, 70), (73, 70, 69, 67), (71, 70, 73, 72), (67, 66, 72, 73), (75, 77, 76, 74), (77, 79, 78, 76), (79, 81, 80, 78), (88, 89, 83, 82), (75, 81, 79, 77), (74, 76, 78, 80), (83, 85, 84, 82), (85, 87, 86, 84), (87, 89, 88, 86), (83, 89, 87, 85), (82, 84, 86, 88), (80, 81, 75, 74), (92, 93, 90, 91), (92, 95, 94, 93), (95, 97, 96, 94), (92, 91, 99, 98), (90, 93, 94, 96), (91, 97, 100, 99), (95, 101, 100, 97), (101, 95, 92, 98), (98, 99, 100, 101), (96, 97, 91, 90), (104, 105, 102, 103), (104, 107, 106, 105), (107, 109, 108, 106), (104, 103, 111, 110), (102, 105, 106, 108), (103, 109, 112, 111), (107, 113, 112, 109), (113, 107, 104, 110), (110, 111, 112, 113), (108, 109, 103, 102), (116, 117, 114, 115), (116, 119, 118, 117), (119, 121, 120, 118), (116, 115, 123, 122), (114, 117, 118, 120), (115, 121, 124, 123), (119, 125, 124, 121), (125, 119, 116, 122), (122, 123, 124, 125), (120, 121, 115, 114), (47, 49, 126, 24), (45, 47, 24, 14), (43, 45, 14, 13), (48, 26, 12, 42), (135, 136, 130, 129), (129, 130, 134, 133), (137, 138, 132, 131), (131, 132, 128, 127), (135, 137, 131, 127), (138, 136, 128, 132), (134, 130, 136, 138), (129, 133, 137, 135), (133, 134, 138, 137), (127, 128, 136, 135), (146, 142, 149, 147), (141, 142, 146, 145), (141, 150, 153, 152), (143, 144, 140, 139), (148, 147, 144, 143), (150, 148, 143, 139), (153, 154, 151, 152), (139, 140, 149, 150), (145, 146, 147, 148), (141, 145, 148, 150), (147, 149, 140, 144), (149, 142, 151, 154), (150, 149, 154, 153), (142, 141, 152, 151), (162, 163, 165, 158), (157, 161, 162, 158), (157, 168, 169, 166), (159, 155, 156, 160), (164, 159, 160, 163), (166, 155, 159, 164), (169, 168, 167, 170), (155, 166, 165, 156), (161, 164, 163, 162), (157, 166, 164, 161), (163, 160, 156, 165), (165, 170, 167, 158), (166, 169, 170, 165), (158, 167, 168, 157), (178, 179, 181, 174), (173, 177, 178, 174), (173, 184, 185, 182), (175, 171, 172, 176), (180, 175, 176, 179), (182, 171, 175, 180), (185, 184, 183, 186), (171, 182, 181, 172), (177, 180, 179, 178), (173, 182, 180, 177), (179, 176, 172, 181), (181, 186, 183, 174), (182, 185, 186, 181), (174, 183, 184, 173), (194, 190, 197, 195), (189, 190, 194, 193), (189, 198, 201, 200), (191, 192, 188, 187), (196, 195, 192, 191), (198, 196, 191, 187), (201, 202, 199, 200), (187, 188, 197, 198), (193, 194, 195, 196), (189, 193, 196, 198), (195, 197, 188, 192), (197, 190, 199, 202), (198, 197, 202, 201), (190, 189, 200, 199), (203, 204, 206, 205), (205, 206, 210, 209), (209, 210, 208, 207), (207, 208, 204, 203), (205, 209, 207, 203), (208, 210, 213, 214), (213, 212, 211, 214), (206, 204, 211, 212), (211, 224, 225, 214), (210, 206, 212, 213), (215, 216, 218, 217), (217, 218, 222, 221), (221, 222, 220, 219), (219, 220, 216, 215), (217, 221, 219, 215), (220, 222, 225, 226), (225, 224, 223, 226), (218, 216, 223, 224), (216, 220, 226, 223), (204, 218, 224, 211), (214, 225, 222, 208), (208, 222, 218, 204), (227, 228, 230, 229), (229, 230, 234, 233), (233, 234, 232, 231), (231, 232, 228, 227), (229, 233, 231, 227), (232, 234, 237, 238), (237, 236, 235, 238), (230, 228, 235, 236), (235, 248, 249, 238), (234, 230, 236, 237), (239, 240, 242, 241), (241, 242, 246, 245), (245, 246, 244, 243), (243, 244, 240, 239), (241, 245, 243, 239), (244, 246, 249, 250), (249, 248, 247, 250), (242, 240, 247, 248), (240, 244, 250, 247), (228, 242, 248, 235), (238, 249, 246, 232), (232, 246, 242, 228)])
_uv = me_cube_000.uv_layers.new(name='UVMap')
_uv.uv.foreach_set('vector', [0.9628, 0.4139, 0.9628, 0.659, 0.03329, 0.659, 0.03329, 0.4139, 0.9628, 0.4143, 0.9628, 0.659, 0.03329, 0.659, 0.03329, 0.4143, 0.5236, 0.01378, 0.5311, 0.2235, 0.5236, 0.2235, 0.4786, 0.01689, 0.4786, 0.2266, 0.4034, 0.2118, 0.4034, 0.02635, 0.4711, 0.2266, 0.4711, 0.2439, 0.2561, 0.397, 0.2561, 0.384, 0.2403, 0.01725, 0.2376, 0.2266, 0.1679, 0.2118, 0.1679, 0.02635, 0.02194, 0.01725, 0.2403, 0.01725, 0.1679, 0.02635, 0.09384, 0.02635, 0.9803, 0.01415, 0.9729, 0.2235, 0.752, 0.2235, 0.9803, 0.01415, 0.9803, 0.2235, 0.9729, 0.2235, 0.5311, 0.2235, 0.7462, 0.3809, 0.7462, 0.3939, 0.5311, 0.2408, 0.4711, 0.2266, 0.4034, 0.2118, 0.4786, 0.2266, 0.09384, 0.2118, 0.1679, 0.2118, 0.2376, 0.2266, 0.0294, 0.2266, 0.02194, 0.01725, 0.09384, 0.02635, 0.09384, 0.2118, 0.02195, 0.2266, 0.5236, 0.01378, 0.752, 0.2235, 0.5311, 0.2235, 0.9481, 0.8587, 0.8696, 0.8587, 0.8696, 0.8489, 0.9481, 0.8489, 0.8211, 0.8855, 0.8615, 0.8855, 0.8615, 0.8953, 0.8211, 0.8953, 0.8696, 0.8721, 0.9481, 0.8721, 0.9481, 0.8819, 0.8696, 0.8819, 0.9059, 0.8935, 0.8745, 0.8935, 0.8745, 0.8836, 0.9059, 0.8836, 0.9077, 0.8836, 0.9481, 0.8836, 0.9481, 0.8935, 0.9077, 0.8935, 0.8095, 0.9169, 0.8095, 0.8855, 0.8193, 0.8855, 0.8193, 0.9169, 0.9481, 0.8703, 0.8696, 0.8703, 0.8696, 0.8605, 0.9481, 0.8605, 0.9597, 0.8489, 0.9597, 0.9274, 0.9499, 0.9274, 0.9499, 0.8489, 0.2952, 0.9881, 0.136, 0.9881, 0.136, 0.679, 0.2952, 0.679, 0.3126, 0.679, 0.4361, 0.679, 0.4361, 0.9881, 0.3126, 0.9881, 0.2403, 0.01725, 0.3079, 0.02635, 0.3079, 0.2118, 0.2376, 0.2266, 0.02195, 0.2266, 0.09384, 0.2118, 0.0294, 0.2266, 0.2376, 0.2266, 0.3079, 0.2118, 0.4034, 0.2118, 0.4711, 0.2266, 0.0294, 0.2266, 0.2376, 0.2266, 0.2445, 0.384, 0.2445, 0.384, 0.2376, 0.2266, 0.2561, 0.384, 0.2403, 0.01725, 0.4786, 0.01689, 0.4034, 0.02635, 0.3079, 0.02635, 0.9729, 0.2235, 0.9729, 0.241, 0.7577, 0.3939, 0.7577, 0.3809, 0.752, 0.2235, 0.9729, 0.2235, 0.7577, 0.3809, 0.5311, 0.2235, 0.752, 0.2235, 0.7462, 0.3809, 0.7462, 0.3809, 0.752, 0.2235, 0.7577, 0.3809, 0.2376, 0.2266, 0.4711, 0.2266, 0.2561, 0.384, 0.0294, 0.2441, 0.0294, 0.2266, 0.2445, 0.384, 0.2445, 0.397, 0.5236, 0.01378, 0.9803, 0.01415, 0.752, 0.2235, 0.8615, 0.8662, 0.7633, 0.8662, 0.7633, 0.8616, 0.8615, 0.8616, 0.7633, 0.8837, 0.7633, 0.8797, 0.8615, 0.8797, 0.8615, 0.8837, 0.8615, 0.8489, 0.8615, 0.8535, 0.7633, 0.8535, 0.7633, 0.8489, 0.7633, 0.872, 0.7633, 0.8679, 0.8615, 0.8679, 0.8615, 0.872, 0.8018, 0.8896, 0.7971, 0.8896, 0.7971, 0.8855, 0.8018, 0.8855, 0.8077, 0.8902, 0.8036, 0.8902, 0.8036, 0.8855, 0.8077, 0.8855, 0.8022, 0.7896, 0.958, 0.7926, 0.958, 0.7951, 0.8022, 0.7923, 0.8022, 0.7896, 0.8022, 0.7868, 0.9581, 0.7904, 0.958, 0.7926, 0.8022, 0.7868, 0.8022, 0.7841, 0.9581, 0.7879, 0.9581, 0.7904, 0.8022, 0.7896, 0.8022, 0.7923, 0.6464, 0.7958, 0.6464, 0.7933, 0.958, 0.7951, 0.958, 0.7926, 0.9597, 0.7926, 0.9596, 0.7952, 0.8022, 0.7923, 0.8022, 0.795, 0.6465, 0.7985, 0.6464, 0.7958, 0.8022, 0.7868, 0.6463, 0.791, 0.6462, 0.7885, 0.8022, 0.7841, 0.6463, 0.791, 0.8022, 0.7868, 0.8022, 0.7896, 0.6464, 0.7933, 0.6464, 0.7933, 0.6464, 0.7958, 0.6448, 0.7958, 0.6448, 0.7933, 0.9579, 0.7985, 0.8022, 0.795, 0.8022, 0.7923, 0.958, 0.7951, 0.6464, 0.8419, 0.6464, 0.8444, 0.6448, 0.8444, 0.6448, 0.8419, 0.8022, 0.8382, 0.8022, 0.8409, 0.6464, 0.8444, 0.6464, 0.8419, 0.8022, 0.8354, 0.8022, 0.8327, 0.9581, 0.8365, 0.9581, 0.839, 0.8022, 0.8354, 0.6463, 0.8396, 0.6462, 0.8371, 0.8022, 0.8327, 0.6463, 0.8396, 0.8022, 0.8354, 0.8022, 0.8382, 0.6464, 0.8419, 0.8022, 0.8409, 0.8022, 0.8437, 0.6465, 0.8471, 0.6464, 0.8444, 0.8022, 0.8382, 0.8022, 0.8354, 0.9581, 0.839, 0.958, 0.8412, 0.958, 0.8437, 0.958, 0.8412, 0.9597, 0.8413, 0.9596, 0.8438, 0.8022, 0.8382, 0.958, 0.8412, 0.958, 0.8437, 0.8022, 0.8409, 0.9579, 0.8471, 0.8022, 0.8437, 0.8022, 0.8409, 0.958, 0.8437, 0.5971, 0.7536, 0.5971, 0.7473, 0.9558, 0.7473, 0.9557, 0.7536, 0.5971, 0.7473, 0.5971, 0.741, 0.9558, 0.741, 0.9558, 0.7473, 0.597, 0.7661, 0.5971, 0.7598, 0.9557, 0.7598, 0.9557, 0.7661, 0.5949, 0.7141, 0.9558, 0.7141, 0.9558, 0.7204, 0.5949, 0.7204, 0.5971, 0.7536, 0.5971, 0.7598, 0.5931, 0.7598, 0.5931, 0.7536, 0.9557, 0.7536, 0.9596, 0.7535, 0.9597, 0.7598, 0.9557, 0.7598, 0.9558, 0.7204, 0.9558, 0.7267, 0.5948, 0.7267, 0.5949, 0.7204, 0.9558, 0.7267, 0.9558, 0.733, 0.5948, 0.733, 0.5948, 0.7267, 0.9558, 0.733, 0.9557, 0.7393, 0.5948, 0.7393, 0.5948, 0.733, 0.9597, 0.7267, 0.9596, 0.733, 0.9558, 0.733, 0.9558, 0.7267, 0.5909, 0.7266, 0.5948, 0.7267, 0.5948, 0.733, 0.5909, 0.7329, 0.9557, 0.7598, 0.5971, 0.7598, 0.5971, 0.7536, 0.9557, 0.7536, 0.8022, 0.7734, 0.958, 0.7764, 0.958, 0.7789, 0.8022, 0.7761, 0.8022, 0.7734, 0.8022, 0.7706, 0.9581, 0.7742, 0.958, 0.7764, 0.8022, 0.7706, 0.8022, 0.7678, 0.9581, 0.7717, 0.9581, 0.7742, 0.8022, 0.7734, 0.8022, 0.7761, 0.6464, 0.7796, 0.6464, 0.777, 0.958, 0.7789, 0.958, 0.7764, 0.9597, 0.7764, 0.9596, 0.7789, 0.8022, 0.7761, 0.8022, 0.7788, 0.6465, 0.7823, 0.6464, 0.7796, 0.8022, 0.7706, 0.6463, 0.7748, 0.6462, 0.7723, 0.8022, 0.7678, 0.6463, 0.7748, 0.8022, 0.7706, 0.8022, 0.7734, 0.6464, 0.777, 0.6464, 0.777, 0.6464, 0.7796, 0.6448, 0.7796, 0.6448, 0.7771, 0.9579, 0.7823, 0.8022, 0.7788, 0.8022, 0.7761, 0.958, 0.7789, 0.8022, 0.8058, 0.958, 0.8088, 0.958, 0.8113, 0.8022, 0.8085, 0.8022, 0.8058, 0.8022, 0.803, 0.9581, 0.8066, 0.958, 0.8088, 0.8022, 0.803, 0.8022, 0.8003, 0.9581, 0.8041, 0.9581, 0.8066, 0.8022, 0.8058, 0.8022, 0.8085, 0.6464, 0.812, 0.6464, 0.8095, 0.958, 0.8113, 0.958, 0.8088, 0.9597, 0.8088, 0.9596, 0.8114, 0.8022, 0.8085, 0.8022, 0.8112, 0.6465, 0.8147, 0.6464, 0.812, 0.8022, 0.803, 0.6463, 0.8072, 0.6462, 0.8047, 0.8022, 0.8003, 0.6463, 0.8072, 0.8022, 0.803, 0.8022, 0.8058, 0.6464, 0.8095, 0.6464, 0.8095, 0.6464, 0.812, 0.6448, 0.812, 0.6448, 0.8095, 0.9579, 0.8147, 0.8022, 0.8112, 0.8022, 0.8085, 0.958, 0.8113, 0.8022, 0.822, 0.958, 0.825, 0.958, 0.8275, 0.8022, 0.8247, 0.8022, 0.822, 0.8022, 0.8192, 0.9581, 0.8228, 0.958, 0.825, 0.8022, 0.8192, 0.8022, 0.8165, 0.9581, 0.8203, 0.9581, 0.8228, 0.8022, 0.822, 0.8022, 0.8247, 0.6464, 0.8282, 0.6464, 0.8257, 0.958, 0.8275, 0.958, 0.825, 0.9597, 0.8251, 0.9596, 0.8276, 0.8022, 0.8247, 0.8022, 0.8275, 0.6465, 0.8309, 0.6464, 0.8282, 0.8022, 0.8192, 0.6463, 0.8234, 0.6462, 0.8209, 0.8022, 0.8165, 0.6463, 0.8234, 0.8022, 0.8192, 0.8022, 0.822, 0.6464, 0.8257, 0.6464, 0.8257, 0.6464, 0.8282, 0.6448, 0.8282, 0.6448, 0.8257, 0.9579, 0.8309, 0.8022, 0.8275, 0.8022, 0.8247, 0.958, 0.8275, 0.7574, 0.8489, 0.7615, 0.8489, 0.7615, 0.9471, 0.7574, 0.9471, 0.8678, 0.9471, 0.8632, 0.9471, 0.8632, 0.8489, 0.8678, 0.8489, 0.7633, 0.8779, 0.7633, 0.8738, 0.8615, 0.8738, 0.8615, 0.8779, 0.7633, 0.8552, 0.8615, 0.8552, 0.8615, 0.8598, 0.7633, 0.8598, 0.0, 0.0, 0.0, 0.0, 0.0, 0.0, 0.0, 0.0, 0.0, 0.0, 0.0, 0.0, 0.0, 0.0, 0.0, 0.0, 0.0, 0.0, 0.0, 0.0, 0.0, 0.0, 0.0, 0.0, 0.0, 0.0, 0.0, 0.0, 0.0, 0.0, 0.0, 0.0, 0.0, 0.0, 0.0, 0.0, 0.0, 0.0, 0.0, 0.0, 0.0, 0.0, 0.0, 0.0, 0.0, 0.0, 0.0, 0.0, 0.0, 0.0, 0.0, 0.0, 0.0, 0.0, 0.0, 0.0, 0.0, 0.0, 0.0, 0.0, 0.0, 0.0, 0.0, 0.0, 0.0, 0.0, 0.0, 0.0, 0.0, 0.0, 0.0, 0.0, 0.0, 0.0, 0.0, 0.0, 0.0, 0.0, 0.0, 0.0, 0.0, 0.0, 0.0, 0.0, 0.0, 0.0, 0.0, 0.0, 0.0, 0.0, 0.0, 0.0, 0.0, 0.0, 0.0, 0.0, 0.0, 0.0, 0.0, 0.0, 0.0, 0.0, 0.0, 0.0, 0.0, 0.0, 0.0, 0.0, 0.0, 0.0, 0.0, 0.0, 0.0, 0.0, 0.0, 0.0, 0.0, 0.0, 0.0, 0.0, 0.0, 0.0, 0.0, 0.0, 0.0, 0.0, 0.0, 0.0, 0.0, 0.0, 0.0, 0.0, 0.0, 0.0, 0.0, 0.0, 0.0, 0.0, 0.0, 0.0, 0.0, 0.0, 0.0, 0.0, 0.0, 0.0, 0.0, 0.0, 0.0, 0.0, 0.0, 0.0, 0.0, 0.0, 0.0, 0.0, 0.0, 0.0, 0.0, 0.0, 0.0, 0.0, 0.0, 0.0, 0.0, 0.0, 0.0, 0.0, 0.0, 0.0, 0.0, 0.0, 0.0, 0.0, 0.0, 0.0, 0.0, 0.0, 0.0, 0.0, 0.0, 0.0, 0.0, 0.0, 0.0, 0.0, 0.0, 0.0, 0.0, 0.0, 0.0, 0.0, 0.0, 0.0, 0.0, 0.0, 0.0, 0.0, 0.0, 0.0, 0.0, 0.0, 0.0, 0.0, 0.0, 0.0, 0.0, 0.0, 0.0, 0.0, 0.0, 0.0, 0.0, 0.0, 0.0, 0.0, 0.0, 0.0, 0.0, 0.0, 0.0, 0.0, 0.0, 0.0, 0.0, 0.0, 0.0, 0.0, 0.0, 0.0, 0.0, 0.0, 0.0, 0.0, 0.0, 0.0, 0.0, 0.0, 0.0, 0.0, 0.0, 0.0, 0.0, 0.0, 0.0, 0.0, 0.0, 0.0, 0.0, 0.0, 0.0, 0.0, 0.0, 0.0, 0.0, 0.0, 0.0, 0.0, 0.0, 0.0, 0.0, 0.0, 0.0, 0.0, 0.0, 0.0, 0.0, 0.0, 0.0, 0.0, 0.0, 0.0, 0.0, 0.0, 0.0, 0.0, 0.0, 0.0, 0.0, 0.0, 0.0, 0.0, 0.0, 0.0, 0.0, 0.0, 0.0, 0.0, 0.0, 0.0, 0.0, 0.0, 0.0, 0.0, 0.0, 0.0, 0.0, 0.0, 0.0, 0.0, 0.0, 0.0, 0.0, 0.0, 0.0, 0.0, 0.0, 0.0, 0.0, 0.0, 0.0, 0.0, 0.0, 0.0, 0.0, 0.0, 0.0, 0.0, 0.0, 0.0, 0.0, 0.0, 0.0, 0.0, 0.0, 0.0, 0.0, 0.0, 0.0, 0.0, 0.0, 0.0, 0.0, 0.0, 0.0, 0.0, 0.0, 0.0, 0.0, 0.0, 0.0, 0.0, 0.0, 0.0, 0.0, 0.0, 0.0, 0.0, 0.0, 0.0, 0.0, 0.0, 0.0, 0.0, 0.0, 0.0, 0.0, 0.0, 0.0, 0.0, 0.0, 0.0, 0.0, 0.0, 0.0, 0.0, 0.0, 0.0, 0.0, 0.0, 0.0, 0.0, 0.0, 0.0, 0.0, 0.0, 0.0, 0.0, 0.0, 0.0, 0.0, 0.0, 0.0, 0.0, 0.0, 0.0, 0.0, 0.0, 0.0, 0.0, 0.0, 0.0, 0.0, 0.0, 0.0, 0.0, 0.0, 0.0, 0.0, 0.0, 0.0, 0.0, 0.0, 0.0, 0.0, 0.0, 0.0, 0.0, 0.0, 0.0, 0.0, 0.0, 0.0, 0.0, 0.0, 0.0, 0.0, 0.0, 0.0, 0.0, 0.0, 0.0, 0.0, 0.0, 0.0, 0.0, 0.0, 0.0, 0.0, 0.0, 0.0, 0.0, 0.0, 0.0, 0.0, 0.0, 0.0, 0.0, 0.0, 0.0, 0.0, 0.0, 0.0, 0.0, 0.0, 0.0, 0.0, 0.0, 0.0, 0.0, 0.0, 0.0, 0.0, 0.0, 0.0, 0.0, 0.0, 0.0, 0.0, 0.0, 0.0, 0.0, 0.0, 0.0, 0.0, 0.0, 0.0, 0.0, 0.0, 0.0, 0.0, 0.0, 0.0, 0.0, 0.0, 0.0, 0.0, 0.0, 0.0, 0.0, 0.0, 0.0, 0.0, 0.0, 0.0, 0.0, 0.0, 0.0, 0.0, 0.0, 0.0, 0.0, 0.0, 0.0, 0.0, 0.0, 0.0, 0.0, 0.0, 0.0, 0.0, 0.0, 0.0, 0.0, 0.0, 0.0, 0.0, 0.0, 0.0, 0.0, 0.0, 0.0, 0.0, 0.0, 0.0, 0.0, 0.0, 0.0, 0.0, 0.0, 0.0, 0.0, 0.0, 0.0, 0.0, 0.0, 0.0, 0.0, 0.0, 0.0, 0.0, 0.0, 0.0, 0.0, 0.0, 0.0, 0.0, 0.0, 0.0, 0.0, 0.0, 0.0, 0.0, 0.0, 0.0, 0.0, 0.0, 0.0, 0.0, 0.0, 0.0, 0.0, 0.0, 0.0, 0.0, 0.0, 0.0, 0.0, 0.0, 0.0, 0.0, 0.0, 0.0, 0.0, 0.0, 0.0, 0.0, 0.0, 0.0, 0.0, 0.0, 0.0, 0.0, 0.0, 0.0, 0.0, 0.0, 0.0, 0.0, 0.0, 0.0, 0.0, 0.0, 0.0, 0.0, 0.0, 0.0, 0.0, 0.0, 0.0, 0.0, 0.0, 0.0, 0.0, 0.0, 0.0, 0.0, 0.0, 0.0, 0.0, 0.0, 0.0, 0.0, 0.0, 0.0, 0.0, 0.0, 0.0, 0.0, 0.0, 0.0, 0.0, 0.0, 0.0, 0.0, 0.0, 0.0, 0.0, 0.0, 0.0, 0.0, 0.0, 0.0, 0.0, 0.0, 0.0, 0.0, 0.0, 0.0, 0.0, 0.0, 0.0, 0.0, 0.0, 0.0, 0.0, 0.0, 0.0, 0.0, 0.0, 0.0, 0.0, 0.0, 0.0, 0.0, 0.0, 0.0, 0.0, 0.0, 0.0, 0.0, 0.0, 0.0, 0.0, 0.0, 0.0, 0.0, 0.0, 0.0, 0.0, 0.0, 0.0, 0.0, 0.0, 0.0, 0.0, 0.0, 0.0, 0.0, 0.0, 0.0, 0.0, 0.0, 0.0, 0.0, 0.0, 0.0, 0.0, 0.0, 0.0, 0.0, 0.0, 0.0, 0.0, 0.0, 0.0, 0.0, 0.0, 0.0, 0.0, 0.0, 0.0, 0.0, 0.0, 0.0, 0.0, 0.0, 0.0, 0.0, 0.0, 0.0, 0.0, 0.0, 0.0, 0.0, 0.0, 0.0, 0.0, 0.0, 0.0, 0.0, 0.0, 0.0, 0.0, 0.0, 0.0, 0.0, 0.0, 0.0, 0.0, 0.0, 0.0, 0.0, 0.0, 0.0, 0.0, 0.0, 0.0, 0.0, 0.0, 0.0, 0.0, 0.0, 0.0, 0.0, 0.0, 0.0, 0.0, 0.0, 0.0, 0.0, 0.0, 0.0, 0.0, 0.0, 0.0, 0.0, 0.0, 0.0, 0.0, 0.0, 0.0, 0.0, 0.0, 0.0, 0.0, 0.0, 0.0, 0.0, 0.0, 0.0, 0.0, 0.0, 0.0, 0.0, 0.0, 0.0, 0.0, 0.0, 0.0, 0.0, 0.0, 0.0, 0.0, 0.0, 0.0, 0.0, 0.0, 0.0, 0.0, 0.0, 0.0, 0.0, 0.0, 0.0, 0.0, 0.0, 0.0, 0.0, 0.0, 0.0, 0.0, 0.0, 0.0, 0.0, 0.0, 0.0, 0.0, 0.0, 0.0, 0.0, 0.0, 0.0, 0.0, 0.0, 0.0, 0.0, 0.0, 0.0, 0.0, 0.0, 0.0, 0.0, 0.0, 0.0, 0.0, 0.0, 0.0, 0.0, 0.0, 0.0, 0.0, 0.0, 0.0, 0.0, 0.0, 0.0, 0.0, 0.0, 0.0, 0.0, 0.0, 0.0, 0.0, 0.0, 0.0, 0.0, 0.0, 0.0, 0.0, 0.0, 0.0, 0.0, 0.0, 0.0, 0.0, 0.0, 0.0, 0.0, 0.0, 0.0, 0.0, 0.0, 0.0, 0.0, 0.0, 0.0, 0.0, 0.0, 0.0, 0.0, 0.0, 0.0, 0.0, 0.0, 0.0, 0.0, 0.0, 0.0, 0.0, 0.0, 0.0, 0.0, 0.0, 0.0, 0.0, 0.0, 0.0, 0.0, 0.0])
_uv.active_render = True
_uv = me_cube_000.uv_layers.new(name='UVMap.001')
_uv.uv.foreach_set('vector', [0.2953, 0.2919, 0.001001, 0.2919, 0.001001, 0.8717, 0.2953, 0.8717, 0.5916, 0.2899, 0.5916, 0.001001, 0.001001, 0.001001, 0.001001, 0.2899, 0.999, 0.002002, 0.9835, 0.2899, 0.999, 0.2899, 0.962, 0.2899, 0.962, 0.001001, 0.8899, 0.001001, 0.8899, 0.2899, 0.2953, 0.9808, 0.2953, 0.9646, 0.001001, 0.9646, 0.001001, 0.9808, 0.962, 0.5808, 0.962, 0.2919, 0.8899, 0.2919, 0.8899, 0.5808, 0.5936, 0.9445, 0.7397, 0.9445, 0.7397, 0.8737, 0.5936, 0.8737, 0.8869, 0.2919, 0.5936, 0.2919, 0.5936, 0.5798, 0.9825, 0.2889, 0.9825, 0.001001, 0.998, 0.001001, 0.9805, 0.8717, 0.9805, 0.5828, 0.964, 0.5828, 0.964, 0.8717, 0.962, 0.8899, 0.8909, 0.8899, 0.962, 0.8747, 0.7417, 0.9445, 0.8879, 0.9445, 0.8879, 0.8737, 0.7417, 0.8737, 0.8138, 0.5828, 0.7417, 0.5828, 0.7417, 0.8717, 0.8138, 0.8717, 0.2983, 0.5808, 0.5916, 0.2929, 0.5916, 0.5808, 0.2973, 0.9626, 0.5916, 0.9626, 0.5916, 0.9465, 0.2973, 0.9465, 0.999, 0.4354, 0.999, 0.2919, 0.9825, 0.2919, 0.9825, 0.4354, 0.001001, 0.9626, 0.2953, 0.9626, 0.2953, 0.9465, 0.001001, 0.9465, 0.9805, 0.9445, 0.9805, 0.8737, 0.964, 0.8737, 0.964, 0.9445, 0.001001, 0.999, 0.1471, 0.999, 0.1471, 0.9828, 0.001001, 0.9828, 0.8899, 0.9081, 0.962, 0.9081, 0.962, 0.8919, 0.8899, 0.8919, 0.9805, 0.2899, 0.9805, 0.001001, 0.964, 0.001001, 0.964, 0.2899, 0.5936, 0.9626, 0.8879, 0.9626, 0.8879, 0.9465, 0.5936, 0.9465, 0.7397, 0.5828, 0.5936, 0.5828, 0.5936, 0.8717, 0.7397, 0.8717, 0.2953, 0.9445, 0.2953, 0.8737, 0.001001, 0.8737, 0.001001, 0.9445, 0.8879, 0.5828, 0.8158, 0.5828, 0.8158, 0.8717, 0.8879, 0.8717, 0.8899, 0.8889, 0.961, 0.8737, 0.8899, 0.8737, 0.5916, 0.9445, 0.5916, 0.8737, 0.2973, 0.8737, 0.2973, 0.9445, 0.8879, 0.002002, 0.8879, 0.2899, 0.5946, 0.2899, 0.8879, 0.9808, 0.5946, 0.9808, 0.8879, 0.9656, 0.962, 0.8717, 0.962, 0.5828, 0.8899, 0.5828, 0.8899, 0.8717, 0.5916, 0.9808, 0.5916, 0.9646, 0.2973, 0.9646, 0.2973, 0.9808, 0.5936, 0.001001, 0.5936, 0.2889, 0.8869, 0.001001, 0.5916, 0.5838, 0.5916, 0.8717, 0.2983, 0.8717, 0.5936, 0.9798, 0.8869, 0.9646, 0.5936, 0.9646, 0.2973, 0.5828, 0.2973, 0.8707, 0.5906, 0.5828, 0.9805, 0.2919, 0.964, 0.2919, 0.964, 0.5808, 0.9805, 0.5808, 0.2973, 0.5798, 0.5906, 0.2919, 0.2973, 0.2919, 0.333, 0.9336, 0.499, 0.9336, 0.499, 0.9169, 0.333, 0.9169, 0.5302, 0.6975, 0.5244, 0.6975, 0.5244, 0.8962, 0.5302, 0.8962, 0.167, 0.971, 0.167, 0.9543, 0.001001, 0.9543, 0.001001, 0.971, 0.5537, 0.6975, 0.5479, 0.6975, 0.5479, 0.8962, 0.5537, 0.8962, 0.6006, 0.7654, 0.6006, 0.7487, 0.5948, 0.7487, 0.5948, 0.7654, 0.5927, 0.7487, 0.5869, 0.7487, 0.5869, 0.7654, 0.5927, 0.7654, 0.7256, 0.5971, 0.7256, 0.3001, 0.7198, 0.3001, 0.7198, 0.5971, 0.8037, 0.7467, 0.8037, 0.7393, 0.5557, 0.7393, 0.5557, 0.7467, 0.7099, 0.3001, 0.7041, 0.3001, 0.7041, 0.5971, 0.7099, 0.5971, 0.8037, 0.7373, 0.8037, 0.73, 0.5557, 0.73, 0.5557, 0.7373, 0.5693, 0.758, 0.5635, 0.758, 0.5635, 0.7654, 0.5693, 0.7654, 0.7021, 0.3001, 0.6963, 0.3001, 0.6963, 0.5971, 0.7021, 0.5971, 0.5557, 0.728, 0.8037, 0.728, 0.8037, 0.7206, 0.5557, 0.7206, 0.6943, 0.5971, 0.6943, 0.3001, 0.6885, 0.3001, 0.6885, 0.5971, 0.5615, 0.758, 0.5557, 0.758, 0.5557, 0.7654, 0.5615, 0.7654, 0.5557, 0.7186, 0.8037, 0.7186, 0.8037, 0.7113, 0.5557, 0.7113, 0.5615, 0.758, 0.5557, 0.758, 0.5557, 0.7654, 0.5615, 0.7654, 0.8037, 0.7373, 0.8037, 0.73, 0.5557, 0.73, 0.5557, 0.7373, 0.7099, 0.3001, 0.7041, 0.3001, 0.7041, 0.5971, 0.7099, 0.5971, 0.5557, 0.728, 0.8037, 0.728, 0.8037, 0.7206, 0.5557, 0.7206, 0.6943, 0.5971, 0.6943, 0.3001, 0.6885, 0.3001, 0.6885, 0.5971, 0.7021, 0.3001, 0.6963, 0.3001, 0.6963, 0.5971, 0.7021, 0.5971, 0.8037, 0.7467, 0.8037, 0.7393, 0.5557, 0.7393, 0.5557, 0.7467, 0.5693, 0.758, 0.5635, 0.758, 0.5635, 0.7654, 0.5693, 0.7654, 0.7256, 0.5971, 0.7256, 0.3001, 0.7198, 0.3001, 0.7198, 0.5971, 0.5557, 0.7186, 0.8037, 0.7186, 0.8037, 0.7113, 0.5557, 0.7113, 0.5146, 0.3001, 0.5088, 0.3001, 0.5088, 0.8962, 0.5146, 0.8962, 0.499, 0.9803, 0.499, 0.973, 0.001001, 0.973, 0.001001, 0.9803, 0.5459, 0.3001, 0.5401, 0.3001, 0.5401, 0.8962, 0.5459, 0.8962, 0.001001, 0.9523, 0.499, 0.9523, 0.499, 0.9356, 0.001001, 0.9356, 0.5693, 0.7674, 0.5635, 0.7674, 0.5635, 0.7747, 0.5693, 0.7747, 0.5615, 0.7674, 0.5557, 0.7674, 0.5557, 0.7747, 0.5615, 0.7747, 0.5068, 0.3001, 0.501, 0.3001, 0.501, 0.8962, 0.5068, 0.8962, 0.499, 0.9149, 0.499, 0.8982, 0.001001, 0.8982, 0.001001, 0.9149, 0.5381, 0.3001, 0.5323, 0.3001, 0.5323, 0.8962, 0.5381, 0.8962, 0.5849, 0.784, 0.5849, 0.7674, 0.5791, 0.7674, 0.5791, 0.784, 0.5771, 0.7674, 0.5713, 0.7674, 0.5713, 0.784, 0.5771, 0.784, 0.001001, 0.999, 0.499, 0.999, 0.499, 0.9917, 0.001001, 0.9917, 0.7256, 0.5971, 0.7256, 0.3001, 0.7198, 0.3001, 0.7198, 0.5971, 0.8037, 0.7467, 0.8037, 0.7393, 0.5557, 0.7393, 0.5557, 0.7467, 0.7099, 0.3001, 0.7041, 0.3001, 0.7041, 0.5971, 0.7099, 0.5971, 0.8037, 0.7373, 0.8037, 0.73, 0.5557, 0.73, 0.5557, 0.7373, 0.5693, 0.758, 0.5635, 0.758, 0.5635, 0.7654, 0.5693, 0.7654, 0.7021, 0.3001, 0.6963, 0.3001, 0.6963, 0.5971, 0.7021, 0.5971, 0.5557, 0.728, 0.8037, 0.728, 0.8037, 0.7206, 0.5557, 0.7206, 0.6943, 0.5971, 0.6943, 0.3001, 0.6885, 0.3001, 0.6885, 0.5971, 0.5615, 0.758, 0.5557, 0.758, 0.5557, 0.7654, 0.5615, 0.7654, 0.5557, 0.7186, 0.8037, 0.7186, 0.8037, 0.7113, 0.5557, 0.7113, 0.7256, 0.5971, 0.7256, 0.3001, 0.7198, 0.3001, 0.7198, 0.5971, 0.8037, 0.7467, 0.8037, 0.7393, 0.5557, 0.7393, 0.5557, 0.7467, 0.7099, 0.3001, 0.7041, 0.3001, 0.7041, 0.5971, 0.7099, 0.5971, 0.8037, 0.7373, 0.8037, 0.73, 0.5557, 0.73, 0.5557, 0.7373, 0.5693, 0.758, 0.5635, 0.758, 0.5635, 0.7654, 0.5693, 0.7654, 0.7021, 0.3001, 0.6963, 0.3001, 0.6963, 0.5971, 0.7021, 0.5971, 0.5557, 0.728, 0.8037, 0.728, 0.8037, 0.7206, 0.5557, 0.7206, 0.6943, 0.5971, 0.6943, 0.3001, 0.6885, 0.3001, 0.6885, 0.5971, 0.5615, 0.758, 0.5557, 0.758, 0.5557, 0.7654, 0.5615, 0.7654, 0.5557, 0.7186, 0.8037, 0.7186, 0.8037, 0.7113, 0.5557, 0.7113, 0.7256, 0.5971, 0.7256, 0.3001, 0.7198, 0.3001, 0.7198, 0.5971, 0.8037, 0.7467, 0.8037, 0.7393, 0.5557, 0.7393, 0.5557, 0.7467, 0.7099, 0.3001, 0.7041, 0.3001, 0.7041, 0.5971, 0.7099, 0.5971, 0.8037, 0.7373, 0.8037, 0.73, 0.5557, 0.73, 0.5557, 0.7373, 0.5693, 0.758, 0.5635, 0.758, 0.5635, 0.7654, 0.5693, 0.7654, 0.7021, 0.3001, 0.6963, 0.3001, 0.6963, 0.5971, 0.7021, 0.5971, 0.5557, 0.728, 0.8037, 0.728, 0.8037, 0.7206, 0.5557, 0.7206, 0.6943, 0.5971, 0.6943, 0.3001, 0.6885, 0.3001, 0.6885, 0.5971, 0.5615, 0.758, 0.5557, 0.758, 0.5557, 0.7654, 0.5615, 0.7654, 0.5557, 0.7186, 0.8037, 0.7186, 0.8037, 0.7113, 0.5557, 0.7113, 0.5537, 0.3001, 0.5479, 0.3001, 0.5479, 0.4988, 0.5537, 0.4988, 0.499, 0.971, 0.499, 0.9543, 0.333, 0.9543, 0.333, 0.971, 0.5302, 0.3001, 0.5244, 0.3001, 0.5244, 0.4988, 0.5302, 0.4988, 0.001001, 0.9336, 0.167, 0.9336, 0.167, 0.9169, 0.001001, 0.9169, 0.0, 0.0, 0.0, 0.0, 0.0, 0.0, 0.0, 0.0, 0.0, 0.0, 0.0, 0.0, 0.0, 0.0, 0.0, 0.0, 0.0, 0.0, 0.0, 0.0, 0.0, 0.0, 0.0, 0.0, 0.0, 0.0, 0.0, 0.0, 0.0, 0.0, 0.0, 0.0, 0.0, 0.0, 0.0, 0.0, 0.0, 0.0, 0.0, 0.0, 0.0, 0.0, 0.0, 0.0, 0.0, 0.0, 0.0, 0.0, 0.0, 0.0, 0.0, 0.0, 0.0, 0.0, 0.0, 0.0, 0.0, 0.0, 0.0, 0.0, 0.0, 0.0, 0.0, 0.0, 0.0, 0.0, 0.0, 0.0, 0.0, 0.0, 0.0, 0.0, 0.0, 0.0, 0.0, 0.0, 0.0, 0.0, 0.0, 0.0, 0.0, 0.0, 0.0, 0.0, 0.0, 0.0, 0.0, 0.0, 0.0, 0.0, 0.0, 0.0, 0.0, 0.0, 0.0, 0.0, 0.0, 0.0, 0.0, 0.0, 0.0, 0.0, 0.0, 0.0, 0.0, 0.0, 0.0, 0.0, 0.0, 0.0, 0.0, 0.0, 0.0, 0.0, 0.0, 0.0, 0.0, 0.0, 0.0, 0.0, 0.0, 0.0, 0.0, 0.0, 0.0, 0.0, 0.0, 0.0, 0.0, 0.0, 0.0, 0.0, 0.0, 0.0, 0.0, 0.0, 0.0, 0.0, 0.0, 0.0, 0.0, 0.0, 0.0, 0.0, 0.0, 0.0, 0.0, 0.0, 0.0, 0.0, 0.0, 0.0, 0.0, 0.0, 0.0, 0.0, 0.0, 0.0, 0.0, 0.0, 0.0, 0.0, 0.0, 0.0, 0.0, 0.0, 0.0, 0.0, 0.0, 0.0, 0.0, 0.0, 0.0, 0.0, 0.0, 0.0, 0.0, 0.0, 0.0, 0.0, 0.0, 0.0, 0.0, 0.0, 0.0, 0.0, 0.0, 0.0, 0.0, 0.0, 0.0, 0.0, 0.0, 0.0, 0.0, 0.0, 0.0, 0.0, 0.0, 0.0, 0.0, 0.0, 0.0, 0.0, 0.0, 0.0, 0.0, 0.0, 0.0, 0.0, 0.0, 0.0, 0.0, 0.0, 0.0, 0.0, 0.0, 0.0, 0.0, 0.0, 0.0, 0.0, 0.0, 0.0, 0.0, 0.0, 0.0, 0.0, 0.0, 0.0, 0.0, 0.0, 0.0, 0.0, 0.0, 0.0, 0.0, 0.0, 0.0, 0.0, 0.0, 0.0, 0.0, 0.0, 0.0, 0.0, 0.0, 0.0, 0.0, 0.0, 0.0, 0.0, 0.0, 0.0, 0.0, 0.0, 0.0, 0.0, 0.0, 0.0, 0.0, 0.0, 0.0, 0.0, 0.0, 0.0, 0.0, 0.0, 0.0, 0.0, 0.0, 0.0, 0.0, 0.0, 0.0, 0.0, 0.0, 0.0, 0.0, 0.0, 0.0, 0.0, 0.0, 0.0, 0.0, 0.0, 0.0, 0.0, 0.0, 0.0, 0.0, 0.0, 0.0, 0.0, 0.0, 0.0, 0.0, 0.0, 0.0, 0.0, 0.0, 0.0, 0.0, 0.0, 0.0, 0.0, 0.0, 0.0, 0.0, 0.0, 0.0, 0.0, 0.0, 0.0, 0.0, 0.0, 0.0, 0.0, 0.0, 0.0, 0.0, 0.0, 0.0, 0.0, 0.0, 0.0, 0.0, 0.0, 0.0, 0.0, 0.0, 0.0, 0.0, 0.0, 0.0, 0.0, 0.0, 0.0, 0.0, 0.0, 0.0, 0.0, 0.0, 0.0, 0.0, 0.0, 0.0, 0.0, 0.0, 0.0, 0.0, 0.0, 0.0, 0.0, 0.0, 0.0, 0.0, 0.0, 0.0, 0.0, 0.0, 0.0, 0.0, 0.0, 0.0, 0.0, 0.0, 0.0, 0.0, 0.0, 0.0, 0.0, 0.0, 0.0, 0.0, 0.0, 0.0, 0.0, 0.0, 0.0, 0.0, 0.0, 0.0, 0.0, 0.0, 0.0, 0.0, 0.0, 0.0, 0.0, 0.0, 0.0, 0.0, 0.0, 0.0, 0.0, 0.0, 0.0, 0.0, 0.0, 0.0, 0.0, 0.0, 0.0, 0.0, 0.0, 0.0, 0.0, 0.0, 0.0, 0.0, 0.0, 0.0, 0.0, 0.0, 0.0, 0.0, 0.0, 0.0, 0.0, 0.0, 0.0, 0.0, 0.0, 0.0, 0.0, 0.0, 0.0, 0.0, 0.0, 0.0, 0.0, 0.0, 0.0, 0.0, 0.0, 0.0, 0.0, 0.0, 0.0, 0.0, 0.0, 0.0, 0.0, 0.0, 0.0, 0.0, 0.0, 0.0, 0.0, 0.0, 0.0, 0.0, 0.0, 0.0, 0.0, 0.0, 0.0, 0.0, 0.0, 0.0, 0.0, 0.0, 0.0, 0.0, 0.0, 0.0, 0.0, 0.0, 0.0, 0.0, 0.0, 0.0, 0.0, 0.0, 0.0, 0.0, 0.0, 0.0, 0.0, 0.0, 0.0, 0.0, 0.0, 0.0, 0.0, 0.0, 0.0, 0.0, 0.0, 0.0, 0.0, 0.0, 0.0, 0.0, 0.0, 0.0, 0.0, 0.0, 0.0, 0.0, 0.0, 0.0, 0.0, 0.0, 0.0, 0.0, 0.0, 0.0, 0.0, 0.0, 0.0, 0.0, 0.0, 0.0, 0.0, 0.0, 0.0, 0.0, 0.0, 0.0, 0.0, 0.0, 0.0, 0.0, 0.0, 0.0, 0.0, 0.0, 0.0, 0.0, 0.0, 0.0, 0.0, 0.0, 0.0, 0.0, 0.0, 0.0, 0.0, 0.0, 0.0, 0.0, 0.0, 0.0, 0.0, 0.0, 0.0, 0.0, 0.0, 0.0, 0.0, 0.0, 0.0, 0.0, 0.0, 0.0, 0.0, 0.0, 0.0, 0.0, 0.0, 0.0, 0.0, 0.0, 0.0, 0.0, 0.0, 0.0, 0.0, 0.0, 0.0, 0.0, 0.0, 0.0, 0.0, 0.0, 0.0, 0.0, 0.0, 0.0, 0.0, 0.0, 0.0, 0.0, 0.0, 0.0, 0.0, 0.0, 0.0, 0.0, 0.0, 0.0, 0.0, 0.0, 0.0, 0.0, 0.0, 0.0, 0.0, 0.0, 0.0, 0.0, 0.0, 0.0, 0.0, 0.0, 0.0, 0.0, 0.0, 0.0, 0.0, 0.0, 0.0, 0.0, 0.0, 0.0, 0.0, 0.0, 0.0, 0.0, 0.0, 0.0, 0.0, 0.0, 0.0, 0.0, 0.0, 0.0, 0.0, 0.0, 0.0, 0.0, 0.0, 0.0, 0.0, 0.0, 0.0, 0.0, 0.0, 0.0, 0.0, 0.0, 0.0, 0.0, 0.0, 0.0, 0.0, 0.0, 0.0, 0.0, 0.0, 0.0, 0.0, 0.0, 0.0, 0.0, 0.0, 0.0, 0.0, 0.0, 0.0, 0.0, 0.0, 0.0, 0.0, 0.0, 0.0, 0.0, 0.0, 0.0, 0.0, 0.0, 0.0, 0.0, 0.0, 0.0, 0.0, 0.0, 0.0, 0.0, 0.0, 0.0, 0.0, 0.0, 0.0, 0.0, 0.0, 0.0, 0.0, 0.0, 0.0, 0.0, 0.0, 0.0, 0.0, 0.0, 0.0, 0.0, 0.0, 0.0, 0.0, 0.0, 0.0, 0.0, 0.0, 0.0, 0.0, 0.0, 0.0, 0.0, 0.0, 0.0, 0.0, 0.0, 0.0, 0.0, 0.0, 0.0, 0.0, 0.0, 0.0, 0.0, 0.0, 0.0, 0.0, 0.0, 0.0, 0.0, 0.0, 0.0, 0.0, 0.0, 0.0, 0.0, 0.0, 0.0, 0.0, 0.0, 0.0, 0.0, 0.0, 0.0, 0.0, 0.0, 0.0, 0.0, 0.0, 0.0, 0.0, 0.0, 0.0, 0.0, 0.0, 0.0, 0.0, 0.0, 0.0, 0.0, 0.0, 0.0, 0.0, 0.0, 0.0, 0.0, 0.0, 0.0, 0.0, 0.0, 0.0, 0.0, 0.0, 0.0, 0.0, 0.0, 0.0, 0.0, 0.0, 0.0, 0.0, 0.0, 0.0, 0.0, 0.0, 0.0, 0.0, 0.0, 0.0, 0.0, 0.0, 0.0, 0.0, 0.0, 0.0, 0.0, 0.0, 0.0, 0.0, 0.0, 0.0, 0.0, 0.0, 0.0, 0.0, 0.0, 0.0, 0.0, 0.0, 0.0, 0.0, 0.0, 0.0, 0.0, 0.0, 0.0, 0.0, 0.0, 0.0, 0.0, 0.0, 0.0, 0.0, 0.0, 0.0, 0.0, 0.0, 0.0, 0.0, 0.0, 0.0, 0.0, 0.0, 0.0, 0.0, 0.0, 0.0, 0.0, 0.0, 0.0, 0.0, 0.0, 0.0, 0.0, 0.0, 0.0, 0.0, 0.0, 0.0, 0.0, 0.0, 0.0, 0.0, 0.0, 0.0, 0.0, 0.0, 0.0, 0.0, 0.0, 0.0, 0.0, 0.0, 0.0, 0.0, 0.0, 0.0, 0.0, 0.0, 0.0, 0.0, 0.0, 0.0, 0.0, 0.0, 0.0, 0.0, 0.0, 0.0, 0.0, 0.0])
me_cube_000.use_remesh_preserve_volume = False
me_cube_000.use_remesh_preserve_attributes = False
me_cube_000.use_mirror_vertex_groups = False
me_cube_000.update()

# ---- objects
ob_telhadopalha = bpy.data.objects.new('TelhadoPalha', me_cylinder_004)
ob_residencia3 = bpy.data.objects.new('Residencia3', me_cube_001)
ob_residencia3naousar = bpy.data.objects.new('Residencia3NAOUSAR', me_cube_000)

# ---- transforms, parenting, visibility, modifiers, constraints
ob_telhadopalha.location = (2.327, 1.785, 2.091)
ob_telhadopalha.lineart.crease_threshold = 0.0
ob_residencia3.location = (-0.6415, 0.8487, 0.7337)
ob_residencia3.lineart.crease_threshold = 0.0
ob_residencia3naousar.location = (-0.6415, 0.8487, 0.7337)
ob_residencia3naousar.hide_viewport = True
ob_residencia3naousar.hide_select = True
ob_residencia3naousar.hide_render = True
ob_residencia3naousar.lineart.crease_threshold = 0.0

# ---- collection membership
col_collection_1.objects.link(ob_telhadopalha)
col_collection_1.objects.link(ob_residencia3)
col_collection_2.objects.link(ob_residencia3naousar)

# ---- scene / render settings (as saved in the file)
scene.frame_start = 1; scene.frame_end = 250; scene.frame_set(1)
scene.render.engine = 'CYCLES'
scene.render.resolution_percentage = 50
scene.render.dither_intensity = 0.0
scene.cycles.use_denoising = False
scene.cycles.samples = 256
scene.cycles.sampling_pattern = 'TABULATED_SOBOL'
scene.cycles.use_adaptive_sampling = False
scene.cycles.use_light_tree = False
scene.cycles.blur_glossy = 0.0
scene.cycles.sample_clamp_indirect = 0.0
scene.cycles.bake_type = 'AO'
scene.view_settings.view_transform = 'Standard'
bpy.context.view_layer.update()

# ---- added for rendering (the .blend has no active camera): camera
cam_auto = bpy.data.cameras.new('AutoCamera')
cam_auto.lens = 50.0
cam_auto.sensor_width = 36.0
cam_auto.clip_end = 1000.0
ob_auto_camera = bpy.data.objects.new('AutoCamera', cam_auto)
scene.collection.objects.link(ob_auto_camera)
ob_auto_camera.location = (6.58649, -7.79085, 7.12962)
ob_auto_camera.rotation_euler = (1.09748, -7.21219e-08, 0.694738)
scene.camera = ob_auto_camera
bpy.context.view_layer.update()
